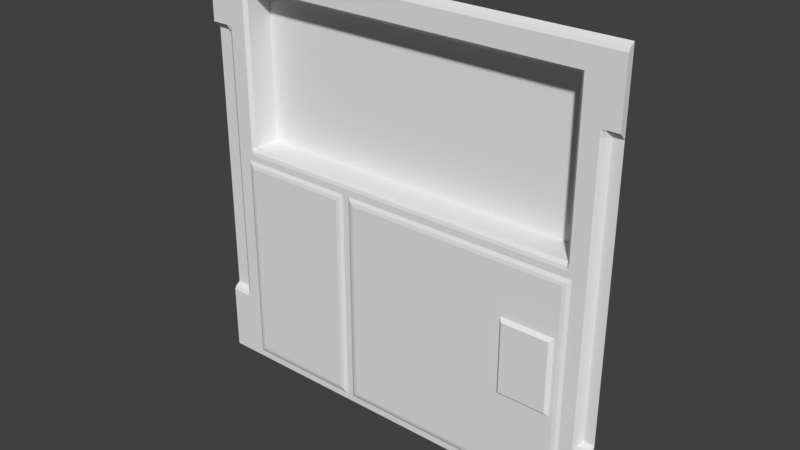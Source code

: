 # Source: sci2_3.blend  (saved by Blender 2.78.0; exported with 4.5.12 LTS)
import bpy
from mathutils import Matrix  # noqa: F401  (used for matrix-valued properties, if any)

bpy.ops.wm.read_factory_settings(use_empty=True)
scene = bpy.context.scene
scene.name = 'Scene'

# ---- collections
col_collection_1 = bpy.data.collections.new('Collection 1'); scene.collection.children.link(col_collection_1)

# ---- materials (node trees are filled in below, after node groups)
mat_sci1_1 = bpy.data.materials.new('sci1_1')
mat_sci1_1.alpha_threshold = 0.0
mat_sci1_1.use_transparent_shadow = False
mat_sci1_1.roughness = 0.5
mat_sci1_1.specular_intensity = 0.0

# ---- material node trees

# ---- world
world_world = bpy.data.worlds.new('World'); scene.world = world_world
world_world.color = (0.05088, 0.05088, 0.05088)
world_world.use_sun_shadow = False
world_world.sun_shadow_jitter_overblur = 0.0
world_world.cycles.sampling_method = 'MANUAL'

# ---- meshes
me_sci1_1_001 = bpy.data.meshes.new('sci1_1.001')
me_sci1_1_001.from_pydata([(-1.28, 1.28, -1.28), (1.28, 1.28, 0.8401), (1.28, 1.24, 0.9599), (-1.28, 1.24, -0.8402), (1.28, 1.24, 0.9198), (1.28, 1.24, 1.2), (-1.28, 1.25, -0.8201), (-1.28, 1.24, -1.24), (1.28, 1.24, 0.8801), (1.28, 1.25, 1.26), (-1.28, 1.24, -0.92), (-1.28, 1.24, -1.2), (1.28, 1.24, 1.24), (1.28, 1.28, 1.28), (-1.28, 1.24, -1.16), (-1.28, 1.28, 0.8401), (-1.28, 1.28, 1.28), (1.28, 1.24, -1.16), (-1.28, 1.24, 1.24), (1.28, 1.24, -1.2), (1.28, 1.24, -0.92), (-1.28, 1.25, 1.26), (-1.28, 1.24, 0.8801), (1.28, 1.24, -1.24), (1.28, 1.25, -0.8201), (-1.28, 1.24, 1.2), (-1.28, 1.24, 0.9198), (1.28, 1.24, -0.8402), (1.28, 1.28, -1.28), (-1.28, 1.24, 0.9599), (-1.28, 1.28, -0.8), (1.28, 1.28, -0.8), (1.22, 1.24, 0.9599), (1.22, 1.24, 0.9198), (1.22, 1.28, -0.8), (1.22, 1.25, -0.8201), (1.22, 1.24, -1.16), (1.22, 1.24, -1.2), (1.22, 1.24, -0.8402), (1.22, 1.28, -1.28), (1.22, 1.28, 1.28), (1.22, 1.25, 1.26), (1.22, 1.24, 1.2), (1.22, 1.24, 0.8801), (1.22, 1.24, -0.92), (1.22, 1.24, -1.24), (1.22, 1.24, 1.24), (1.22, 1.28, 0.8401), (1.18, 1.24, 0.9198), (1.18, 1.24, -0.8201), (1.18, 1.24, -1.2), (1.18, 1.24, -0.8402), (1.18, 1.25, 1.26), (1.18, 1.24, 0.8801), (1.18, 1.24, -1.24), (1.18, 1.24, 0.8401), (1.18, 1.24, 0.9599), (1.18, 1.24, -0.8), (1.18, 1.24, -1.16), (1.18, 1.28, -1.28), (1.18, 1.28, 1.28), (1.18, 1.24, 1.2), (1.18, 1.24, -0.92), (1.18, 1.24, 1.24), (-1.12, 1.24, 0.9198), (-1.12, 1.24, -0.8201), (-1.12, 1.24, -1.2), (-1.12, 1.24, -0.8402), (-1.12, 1.25, 1.26), (-1.12, 1.24, 0.8801), (-1.12, 1.24, -1.24), (-1.12, 1.24, 0.8401), (-1.12, 1.24, 0.9599), (-1.12, 1.24, -0.8), (-1.12, 1.24, -1.16), (-1.12, 1.28, -1.28), (-1.12, 1.28, 1.28), (-1.12, 1.24, 1.2), (-1.12, 1.24, -0.92), (-1.12, 1.24, 1.24), (-1.18, 1.24, 0.9198), (-1.18, 1.25, -0.8201), (-1.18, 1.24, -1.2), (-1.18, 1.24, -0.8402), (-1.18, 1.25, 1.26), (-1.18, 1.24, 0.8801), (-1.18, 1.24, -1.24), (-1.18, 1.28, 0.8401), (-1.18, 1.24, 0.9599), (-1.18, 1.28, -0.8), (-1.18, 1.24, -1.16), (-1.18, 1.28, -1.28), (-1.18, 1.28, 1.28), (-1.18, 1.24, 1.2), (-1.18, 1.24, -0.92), (-1.18, 1.24, 1.24), (1.08, 1.24, 0.9599), (1.08, 1.23, -0.8), (1.08, 1.23, -1.16), (1.08, 1.28, -1.28), (1.08, 1.28, 1.28), (1.08, 1.24, 1.2), (1.08, 1.23, -0.92), (1.08, 1.24, 1.24), (1.08, 1.24, 0.9198), (1.08, 1.23, -0.8201), (1.08, 1.24, -1.2), (1.08, 1.23, -0.8402), (1.08, 1.25, 1.26), (1.08, 1.24, 0.8801), (1.08, 1.24, -1.24), (1.08, 1.24, 0.8401), (1.28, 1.24, 1.12), (-1.28, 1.24, 1.12), (1.22, 1.24, 1.12), (1.18, 1.24, 1.12), (-1.12, 1.24, 1.12), (-1.18, 1.24, 1.12), (1.08, 1.24, 1.12), (1.28, 1.28, 0.18), (-1.28, 1.28, 0.18), (1.22, 1.28, 0.18), (1.18, 1.24, 0.18), (-1.12, 1.24, 0.18), (-1.18, 1.28, 0.18), (1.08, 1.24, 0.18), (1.28, 1.28, 0.14), (-1.28, 1.28, 0.14), (1.22, 1.28, 0.14), (1.18, 1.24, 0.14), (-1.12, 1.24, 0.14), (-1.18, 1.28, 0.14), (1.08, 1.24, 0.14), (1.1, 1.24, 0.9599), (1.1, 1.24, -0.8), (1.1, 1.24, -1.16), (1.1, 1.28, -1.28), (1.1, 1.28, 1.28), (1.1, 1.24, 1.2), (1.1, 1.24, -0.92), (1.1, 1.24, 1.24), (1.1, 1.24, 0.9198), (1.1, 1.24, -0.8201), (1.1, 1.24, -1.2), (1.1, 1.24, -0.8402), (1.1, 1.25, 1.26), (1.1, 1.24, 0.8801), (1.1, 1.24, -1.24), (1.1, 1.24, 0.8401), (1.1, 1.24, 1.12), (1.1, 1.24, 0.18), (1.1, 1.24, 0.14), (1.28, 1.28, 0.1), (-1.28, 1.28, 0.1), (1.22, 1.28, 0.1), (1.18, 1.24, 0.1), (-1.12, 1.24, 0.1), (-1.18, 1.28, 0.1), (1.08, 1.24, 0.1), (1.1, 1.24, 0.1), (1.28, 1.28, 0.06005), (-1.28, 1.28, 0.06005), (1.22, 1.28, 0.06005), (1.18, 1.24, 0.06005), (-1.12, 1.24, 0.06005), (-1.18, 1.28, 0.06005), (1.08, 1.23, 0.06005), (1.1, 1.24, 0.06005), (1.22, 1.28, 0.08006), (1.18, 1.24, 0.08006), (-1.12, 1.24, 0.08006), (-1.18, 1.28, 0.08006), (1.08, 1.23, 0.08006), (1.1, 1.24, 0.08006), (1.28, 1.28, 0.08006), (-1.28, 1.28, 0.08006), (1.22, 1.28, 0.16), (1.18, 1.24, 0.16), (-1.12, 1.24, 0.16), (-1.18, 1.28, 0.16), (1.08, 1.24, 0.16), (1.28, 1.28, 0.16), (-1.28, 1.28, 0.16), (1.1, 1.24, 0.16), (1.2, 1.24, 0.9599), (1.2, 1.25, -0.8), (1.2, 1.24, -1.16), (1.2, 1.28, -1.28), (1.2, 1.28, 1.28), (1.2, 1.24, 1.2), (1.2, 1.24, -0.92), (1.2, 1.24, 1.24), (1.2, 1.24, 0.9198), (1.2, 1.25, -0.8201), (1.2, 1.24, -1.2), (1.2, 1.24, -0.8402), (1.2, 1.25, 1.26), (1.2, 1.24, 0.8801), (1.2, 1.24, -1.24), (1.2, 1.25, 0.8401), (1.2, 1.24, 1.12), (1.2, 1.25, 0.18), (1.2, 1.25, 0.14), (1.2, 1.25, 0.1), (1.2, 1.25, 0.06005), (1.2, 1.25, 0.08006), (1.2, 1.25, 0.16), (-1.16, 1.24, 0.9599), (-1.14, 1.24, 0.9599), (-1.16, 1.25, -0.8), (-1.14, 1.24, -0.8), (-1.16, 1.24, -1.16), (-1.14, 1.24, -1.16), (-1.16, 1.28, -1.28), (-1.14, 1.28, -1.28), (-1.16, 1.28, 1.28), (-1.14, 1.28, 1.28), (-1.16, 1.24, 1.2), (-1.14, 1.24, 1.2), (-1.16, 1.24, -0.92), (-1.14, 1.24, -0.92), (-1.16, 1.24, 1.24), (-1.14, 1.24, 1.24), (-1.14, 1.24, 0.9198), (-1.16, 1.24, 0.9198), (-1.14, 1.24, -0.8201), (-1.16, 1.25, -0.8201), (-1.14, 1.24, -1.2), (-1.16, 1.24, -1.2), (-1.14, 1.24, -0.8402), (-1.16, 1.24, -0.8402), (-1.14, 1.25, 1.26), (-1.16, 1.25, 1.26), (-1.14, 1.24, 0.8801), (-1.16, 1.24, 0.8801), (-1.14, 1.24, -1.24), (-1.16, 1.24, -1.24), (-1.14, 1.24, 0.8401), (-1.16, 1.25, 0.8401), (-1.14, 1.24, 1.12), (-1.16, 1.24, 1.12), (-1.16, 1.25, 0.18), (-1.14, 1.24, 0.18), (-1.16, 1.25, 0.14), (-1.14, 1.24, 0.14), (-1.16, 1.25, 0.1), (-1.14, 1.24, 0.1), (-1.16, 1.25, 0.06005), (-1.14, 1.24, 0.06005), (-1.16, 1.25, 0.08006), (-1.14, 1.24, 0.08006), (-1.16, 1.25, 0.16), (-1.14, 1.24, 0.16), (-1.04, 1.24, 0.9198), (-1.04, 1.23, -0.8201), (-1.04, 1.24, -1.2), (-1.04, 1.23, -0.8402), (-1.04, 1.25, 1.26), (-1.04, 1.24, 0.8801), (-1.04, 1.24, -1.24), (-1.04, 1.24, 0.8401), (-1.04, 1.24, 0.9599), (-1.04, 1.23, -0.8), (-1.04, 1.23, -1.16), (-1.04, 1.28, -1.28), (-1.04, 1.28, 1.28), (-1.04, 1.24, 1.2), (-1.04, 1.23, -0.92), (-1.04, 1.24, 1.24), (-1.04, 1.24, 1.12), (-1.04, 1.24, 0.18), (-1.04, 1.24, 0.14), (-1.04, 1.24, 0.1), (-1.04, 1.23, 0.06005), (-1.04, 1.23, 0.08006), (-1.04, 1.24, 0.16), (1.28, 1.24, 1.1), (-1.28, 1.24, 1.1), (1.22, 1.24, 1.1), (1.18, 1.24, 1.1), (-1.12, 1.24, 1.1), (-1.18, 1.24, 1.1), (1.08, 1.24, 1.1), (1.1, 1.24, 1.1), (1.2, 1.24, 1.1), (-1.16, 1.24, 1.1), (-1.14, 1.24, 1.1), (-1.04, 1.24, 1.1), (-1.02, 1.26, 0.9599), (-1.02, 1.226, -0.8), (-1.02, 1.226, -1.16), (-1.02, 1.28, -1.28), (-1.02, 1.28, 1.28), (-1.02, 1.24, 1.2), (-1.02, 1.226, -0.92), (-1.02, 1.24, 1.24), (-1.02, 1.26, 0.18), (-1.02, 1.24, 0.14), (-1.02, 1.24, 0.1), (-1.02, 1.226, 0.06005), (-1.02, 1.23, 0.08006), (-1.02, 1.245, 0.16), (-1.02, 1.26, 0.9198), (-1.02, 1.226, -0.8201), (-1.02, 1.24, -1.2), (-1.02, 1.226, -0.8402), (-1.02, 1.25, 1.26), (-1.02, 1.26, 0.8801), (-1.02, 1.24, -1.24), (-1.02, 1.26, 0.8401), (-1.02, 1.24, 1.12), (-1.02, 1.26, 1.1), (1.06, 1.26, 0.9599), (1.06, 1.226, -0.8), (1.06, 1.226, -1.16), (1.06, 1.28, -1.28), (1.06, 1.28, 1.28), (1.06, 1.24, 1.2), (1.06, 1.226, -0.92), (1.06, 1.24, 1.24), (1.06, 1.26, 0.18), (1.06, 1.24, 0.14), (1.06, 1.24, 0.1), (1.06, 1.226, 0.06005), (1.06, 1.23, 0.08006), (1.06, 1.245, 0.16), (1.06, 1.26, 0.9198), (1.06, 1.226, -0.8201), (1.06, 1.24, -1.2), (1.06, 1.226, -0.8402), (1.06, 1.25, 1.26), (1.06, 1.26, 0.8801), (1.06, 1.24, -1.24), (1.06, 1.26, 0.8401), (1.06, 1.24, 1.12), (1.06, 1.26, 1.1), (-0.26, 1.226, -0.8201), (-0.26, 1.24, -1.2), (-0.26, 1.226, -0.8402), (-0.26, 1.25, 1.26), (-0.26, 1.24, -1.24), (-0.26, 1.24, 1.12), (-0.26, 1.26, 1.1), (-0.26, 1.226, -0.8), (-0.26, 1.226, -1.16), (-0.26, 1.28, -1.28), (-0.26, 1.28, 1.28), (-0.26, 1.24, 1.2), (-0.26, 1.226, -0.92), (-0.26, 1.24, 1.24), (-0.26, 1.26, 0.18), (-0.26, 1.24, 0.14), (-0.26, 1.24, 0.1), (-0.26, 1.226, 0.06005), (-0.26, 1.23, 0.08006), (-0.26, 1.245, 0.16), (-0.38, 1.226, -0.8201), (-0.38, 1.24, -1.2), (-0.38, 1.226, -0.8402), (-0.38, 1.25, 1.26), (-0.38, 1.24, -1.24), (-0.38, 1.24, 1.12), (-0.38, 1.26, 1.1), (-0.38, 1.226, -0.8), (-0.38, 1.226, -1.16), (-0.38, 1.28, -1.28), (-0.38, 1.28, 1.28), (-0.38, 1.24, 1.2), (-0.38, 1.226, -0.92), (-0.38, 1.24, 1.24), (-0.38, 1.26, 0.18), (-0.38, 1.24, 0.14), (-0.38, 1.24, 0.1), (-0.38, 1.226, 0.06005), (-0.38, 1.23, 0.08006), (-0.38, 1.245, 0.16), (-0.34, 1.24, -0.8), (-0.3, 1.24, -0.8), (-0.34, 1.24, -1.16), (-0.3, 1.24, -1.16), (-0.34, 1.28, -1.28), (-0.3, 1.28, -1.28), (-0.34, 1.28, 1.28), (-0.3, 1.28, 1.28), (-0.34, 1.24, 1.2), (-0.3, 1.24, 1.2), (-0.34, 1.24, -0.92), (-0.3, 1.24, -0.92), (-0.34, 1.24, 1.24), (-0.3, 1.24, 1.24), (-0.34, 1.26, 0.18), (-0.3, 1.26, 0.18), (-0.34, 1.24, 0.14), (-0.3, 1.24, 0.14), (-0.34, 1.24, 0.1), (-0.3, 1.24, 0.1), (-0.34, 1.24, 0.06005), (-0.3, 1.24, 0.06005), (-0.34, 1.24, 0.08006), (-0.3, 1.24, 0.08006), (-0.34, 1.245, 0.16), (-0.3, 1.245, 0.16), (-0.3, 1.24, -0.8201), (-0.34, 1.24, -0.8201), (-0.3, 1.24, -1.2), (-0.34, 1.24, -1.2), (-0.3, 1.24, -0.8402), (-0.34, 1.24, -0.8402), (-0.3, 1.25, 1.26), (-0.34, 1.25, 1.26), (-0.3, 1.24, -1.24), (-0.34, 1.24, -1.24), (-0.3, 1.24, 1.12), (-0.34, 1.24, 1.12), (-0.3, 1.26, 1.1), (-0.34, 1.26, 1.1), (-0.28, 1.23, -0.8), (-0.28, 1.23, -1.16), (-0.28, 1.28, -1.28), (-0.28, 1.28, 1.28), (-0.28, 1.24, 1.2), (-0.28, 1.23, -0.92), (-0.28, 1.24, 1.24), (-0.28, 1.26, 0.18), (-0.28, 1.24, 0.14), (-0.28, 1.24, 0.1), (-0.28, 1.23, 0.06005), (-0.28, 1.23, 0.08006), (-0.28, 1.245, 0.16), (-0.28, 1.23, -0.8201), (-0.28, 1.24, -1.2), (-0.28, 1.23, -0.8402), (-0.28, 1.25, 1.26), (-0.28, 1.24, -1.24), (-0.28, 1.24, 1.12), (-0.28, 1.26, 1.1), (-0.36, 1.23, -0.8201), (-0.36, 1.24, -1.2), (-0.36, 1.23, -0.8402), (-0.36, 1.25, 1.26), (-0.36, 1.24, -1.24), (-0.36, 1.24, 1.12), (-0.36, 1.26, 1.1), (-0.36, 1.23, -0.8), (-0.36, 1.23, -1.16), (-0.36, 1.28, -1.28), (-0.36, 1.28, 1.28), (-0.36, 1.24, 1.2), (-0.36, 1.23, -0.92), (-0.36, 1.24, 1.24), (-0.36, 1.26, 0.18), (-0.36, 1.24, 0.14), (-0.36, 1.24, 0.1), (-0.36, 1.23, 0.06005), (-0.36, 1.23, 0.08006), (-0.36, 1.245, 0.16), (-1.06, 1.24, 0.9198), (-1.28, 1.28, -0.24), (0.72, 1.226, -1.16), (-1.06, 1.24, -0.8201), (1.28, 1.28, -0.24), (0.72, 1.226, -0.8), (-1.06, 1.24, -1.2), (0.72, 1.23, -1.18), (-1.06, 1.24, -0.8402), (0.72, 1.26, 1.1), (-1.06, 1.24, -1.18), (-1.06, 1.25, 1.26), (0.72, 1.24, 1.12), (-0.36, 1.23, -1.18), (-1.06, 1.24, 0.8801), (-0.28, 1.23, -1.18), (-1.06, 1.24, -1.24), (0.72, 1.24, -1.24), (-0.3, 1.24, -1.18), (-1.06, 1.24, 0.8401), (-0.34, 1.24, -1.18), (-1.06, 1.24, 1.12), (0.72, 1.25, 1.26), (-0.38, 1.23, -1.18), (-0.26, 1.23, -1.18), (0.72, 1.226, -0.8402), (-1.06, 1.24, 0.9599), (1.06, 1.23, -1.18), (0.72, 1.24, -1.2), (-1.06, 1.24, -0.8), (-1.02, 1.23, -1.18), (0.72, 1.226, -0.8201), (-1.06, 1.24, -1.16), (-1.04, 1.23, -1.18), (-1.06, 1.28, -1.28), (-1.14, 1.24, -1.18), (0.72, 1.245, 0.16), (-1.06, 1.28, 1.28), (-1.16, 1.24, -1.18), (0.72, 1.23, 0.08006), (-1.06, 1.24, 1.2), (1.2, 1.24, -1.18), (0.72, 1.226, 0.06005), (-1.06, 1.24, -0.92), (1.1, 1.24, -1.18), (0.72, 1.24, 0.1), (-1.06, 1.24, 1.24), (1.08, 1.23, -1.18), (0.72, 1.24, 0.14), (-1.06, 1.24, 0.18), (-1.18, 1.24, -1.18), (0.72, 1.26, 0.18), (-1.06, 1.24, 0.14), (-1.12, 1.24, -1.18), (0.72, 1.24, 1.24), (-1.06, 1.24, 0.1), (1.18, 1.24, -1.18), (0.72, 1.226, -0.92), (-1.06, 1.24, 0.06005), (1.22, 1.24, -1.18), (0.72, 1.24, 1.2), (-1.06, 1.24, 0.08006), (1.28, 1.24, -1.18), (0.72, 1.28, 1.28), (-1.06, 1.24, 0.16), (-1.06, 1.24, 1.1), (0.72, 1.28, -1.28), (-1.28, 1.24, -1.18), (1.22, 1.28, -0.24), (1.18, 1.24, -0.24), (-1.12, 1.24, -0.24), (-1.18, 1.28, -0.24), (1.08, 1.23, -0.24), (1.1, 1.24, -0.24), (1.2, 1.25, -0.24), (-1.16, 1.25, -0.24), (-1.14, 1.24, -0.24), (-1.04, 1.23, -0.24), (-1.02, 1.226, -0.24), (1.06, 1.226, -0.24), (-0.26, 1.226, -0.24), (-0.38, 1.226, -0.24), (-0.34, 1.24, -0.24), (-0.3, 1.24, -0.24), (-0.28, 1.23, -0.24), (-0.36, 1.23, -0.24), (0.74, 1.206, -0.26), (-1.06, 1.24, -0.24), (1.04, 1.226, -0.8), (1.04, 1.226, -1.16), (1.04, 1.28, -1.28), (1.04, 1.28, 1.28), (1.04, 1.24, 1.2), (1.04, 1.226, -0.92), (1.04, 1.24, 1.24), (1.04, 1.26, 0.18), (1.04, 1.24, 0.14), (1.04, 1.24, 0.1), (1.04, 1.226, 0.06005), (1.04, 1.23, 0.08006), (1.04, 1.245, 0.16), (1.04, 1.23, -1.18), (1.04, 1.26, 1.1), (1.04, 1.24, 1.12), (1.04, 1.24, -1.24), (1.04, 1.25, 1.26), (1.04, 1.226, -0.8402), (1.04, 1.24, -1.2), (1.04, 1.226, -0.8201), (1.02, 1.206, -0.26), (1.28, 1.28, -0.7), (-1.28, 1.28, -0.7), (1.18, 1.24, -0.7), (1.22, 1.28, -0.7), (-1.12, 1.24, -0.7), (-1.18, 1.28, -0.7), (1.08, 1.23, -0.7), (1.1, 1.24, -0.7), (1.2, 1.25, -0.7), (-1.16, 1.25, -0.7), (-1.14, 1.24, -0.7), (-1.04, 1.23, -0.7), (-1.02, 1.226, -0.7), (1.06, 1.226, -0.7), (-0.26, 1.226, -0.7), (-0.38, 1.226, -0.7), (-0.34, 1.24, -0.7), (-0.3, 1.24, -0.7), (-0.28, 1.23, -0.7), (-0.36, 1.23, -0.7), (0.74, 1.206, -0.68), (-1.06, 1.24, -0.7), (1.02, 1.206, -0.68), (-1.16, 1.247, 0.8528), (-1.14, 1.24, 0.8663), (-1.16, 1.25, -0.8124), (-1.149, 1.244, -0.8201), (-1.14, 1.24, -0.826), (1.2, 1.245, 0.8607), (1.069, 1.243, 0.16), (-1.029, 1.243, 0.16), (-0.38, 1.42, 0.9198), (-1.02, 1.42, 0.9198), (-0.38, 1.42, 0.8801), (-1.02, 1.42, 0.8801), (-0.38, 1.42, 0.8401), (-1.02, 1.42, 0.8401), (-0.38, 1.42, 1.1), (-1.02, 1.42, 1.1), (-1.02, 1.42, 0.9599), (-1.02, 1.42, 0.18), (1.04, 1.42, 0.9599), (1.06, 1.42, 0.9599), (1.04, 1.42, 0.18), (1.06, 1.42, 0.18), (1.06, 1.42, 1.1), (1.06, 1.42, 0.8401), (1.06, 1.42, 0.9198), (1.06, 1.42, 0.8801), (0.72, 1.42, 0.9198), (-0.26, 1.42, 0.9198), (0.72, 1.42, 0.8801), (-0.26, 1.42, 0.8801), (0.72, 1.42, 0.8401), (-0.26, 1.42, 0.8401), (0.72, 1.42, 1.1), (-0.26, 1.42, 1.1), (-0.28, 1.42, 0.9599), (-0.26, 1.42, 0.9599), (-0.28, 1.42, 0.18), (-0.26, 1.42, 0.18), (-0.36, 1.42, 0.9198), (-0.36, 1.42, 0.8801), (-0.36, 1.42, 0.8401), (-0.36, 1.42, 1.1), (-0.38, 1.42, 0.9599), (-0.38, 1.42, 0.18), (-0.36, 1.42, 0.9599), (-0.34, 1.42, 0.9599), (-0.3, 1.42, 0.9599), (-0.36, 1.42, 0.18), (-0.34, 1.42, 0.18), (-0.3, 1.42, 0.18), (-0.28, 1.42, 0.9198), (-0.3, 1.42, 0.9198), (-0.34, 1.42, 0.9198), (-0.28, 1.42, 0.8801), (-0.3, 1.42, 0.8801), (-0.34, 1.42, 0.8801), (-0.28, 1.42, 0.8401), (-0.3, 1.42, 0.8401), (-0.34, 1.42, 0.8401), (-0.28, 1.42, 1.1), (-0.3, 1.42, 1.1), (-0.34, 1.42, 1.1), (1.04, 1.42, 1.1), (1.04, 1.42, 0.8401), (1.04, 1.42, 0.8801), (1.04, 1.42, 0.9198), (0.72, 1.42, 0.18), (0.72, 1.42, 0.9599), (0.72, 1.226, -0.7), (0.72, 1.226, -0.24), (1.04, 1.226, -0.24), (1.04, 1.226, -0.7)], [], [(8, 1, 13, 9, 12, 5, 112, 276, 2, 4), (7, 11, 523, 14, 10, 3, 6, 30, 0), (23, 28, 31, 24, 27, 20, 17, 518, 19), (22, 26, 29, 277, 113, 25, 18, 21, 16, 15), (33, 4, 2, 32), (35, 24, 31, 34), (515, 518, 17, 36), (38, 27, 24, 35), (41, 9, 13, 40), (114, 112, 5, 42), (43, 8, 4, 33), (36, 17, 20, 44), (45, 23, 19, 37), (47, 1, 8, 43), (42, 5, 12, 46), (39, 28, 23, 45), (46, 12, 9, 41), (569, 34, 31, 566), (44, 20, 27, 38), (190, 44, 38, 195), (574, 185, 34, 569), (191, 46, 41, 196), (187, 39, 45, 198), (189, 42, 46, 191), (47, 43, 197, 594), (198, 45, 37, 194), (186, 36, 44, 190), (197, 43, 33, 192), (200, 114, 42, 189), (196, 41, 40, 188), (195, 38, 35, 193), (497, 515, 36, 186), (193, 35, 34), (192, 33, 32, 184), (141, 48, 56, 133), (142, 49, 57, 134), (500, 512, 58, 135), (144, 51, 49, 142), (145, 52, 60, 137), (149, 115, 61, 138), (146, 53, 48, 141), (135, 58, 62, 139), (147, 54, 50, 143), (148, 55, 53, 146), (138, 61, 63, 140), (136, 59, 54, 147), (140, 63, 52, 145), (573, 134, 57, 568), (139, 62, 51, 144), (220, 78, 67, 229), (576, 210, 73, 570), (222, 79, 68, 231), (214, 75, 70, 235), (218, 77, 79, 222), (590, 69, 233), (235, 70, 66, 227), (212, 74, 78, 220), (233, 69, 64, 223), (239, 116, 77, 218), (231, 68, 76, 216), (67, 65, 225, 593), (491, 509, 74, 212), (225, 65, 73, 210), (223, 64, 72, 208), (26, 80, 88, 29), (6, 81, 89, 30), (523, 506, 90, 14), (3, 83, 81, 6), (21, 84, 92, 16), (113, 117, 93, 25), (22, 85, 80, 26), (14, 90, 94, 10), (7, 86, 82, 11), (15, 87, 85, 22), (25, 93, 95, 18), (0, 91, 86, 7), (18, 95, 84, 21), (567, 30, 89, 571), (10, 94, 83, 3), (318, 102, 107, 329), (579, 313, 97, 572), (319, 103, 108, 330), (315, 99, 110, 332), (317, 101, 103, 319), (333, 111, 109, 331), (332, 110, 106, 328), (314, 98, 102, 318), (331, 109, 104, 326), (334, 118, 101, 317), (330, 108, 100, 316), (329, 107, 105, 327), (503, 98, 314), (327, 105, 97, 313), (326, 104, 96, 312), (335, 282, 118), (277, 281, 117, 113), (286, 280, 116, 239), (283, 279, 115, 149), (284, 278, 114, 200), (278, 276, 112, 114), (333, 320, 125, 111), (15, 120, 124, 87), (237, 242, 123, 71), (148, 150, 122, 55), (199, 201, 121, 47), (47, 121, 119, 1), (595, 132, 180), (182, 127, 131, 179), (252, 244, 130, 178), (183, 151, 129, 177), (206, 202, 128, 176), (176, 128, 126, 181), (180, 132, 151, 183), (111, 125, 150, 148), (282, 283, 149, 118), (102, 139, 144, 107), (572, 97, 134, 573), (103, 140, 145, 108), (99, 136, 147, 110), (101, 138, 140, 103), (111, 148, 146, 109), (110, 147, 143, 106), (98, 135, 139, 102), (109, 146, 141, 104), (118, 149, 138, 101), (108, 145, 137, 100), (107, 144, 142, 105), (503, 500, 135, 98), (105, 142, 134, 97), (104, 141, 133, 96), (132, 158, 159, 151), (321, 322, 158, 132), (127, 153, 157, 131), (244, 246, 156, 130), (151, 159, 155, 129), (202, 203, 154, 128), (128, 154, 152, 126), (172, 166, 167, 173), (323, 166, 172), (175, 161, 165, 171), (250, 248, 164, 170), (173, 167, 163, 169), (205, 204, 162, 168), (168, 162, 160, 174), (154, 168, 174, 152), (203, 205, 168, 154), (159, 173, 169, 155), (246, 250, 170, 156), (153, 175, 171, 157), (322, 324, 172, 158), (172, 173, 159), (125, 180, 183, 150), (121, 176, 181, 119), (201, 206, 176, 121), (150, 183, 177, 122), (242, 252, 178, 123), (120, 182, 179, 124), (320, 325, 595), (122, 177, 206, 201), (155, 169, 205, 203), (169, 163, 204, 205), (129, 155, 203, 202), (177, 129, 202, 206), (55, 122, 201, 199), (279, 284, 200, 115), (48, 192, 184, 56), (49, 193, 185, 57), (512, 497, 186, 58), (51, 195, 193), (52, 196, 188, 60), (115, 200, 189, 61), (53, 197, 192, 48), (58, 186, 190, 62), (54, 198, 194, 50), (53, 594, 197), (61, 189, 191, 63), (59, 187, 198, 54), (63, 191, 196, 52), (568, 57, 185, 574), (62, 190, 195, 51), (124, 179, 251, 241), (241, 251, 252, 242), (157, 171, 249, 245), (245, 249, 250, 246), (171, 165, 247, 249), (249, 247, 248, 250), (131, 157, 245, 243), (243, 245, 246, 244), (179, 131, 243, 251), (251, 243, 244, 252), (87, 124, 241, 238), (238, 241, 242, 237), (281, 285, 240, 117), (285, 286, 239, 240), (80, 224, 207, 88), (224, 223, 208, 207), (229, 593, 592, 226, 230), (592, 225, 210, 209, 591), (506, 494, 211, 90), (494, 491, 212, 211), (83, 230, 226, 81), (591, 209, 89), (84, 232, 215, 92), (232, 231, 216, 215), (117, 240, 217, 93), (240, 239, 218, 217), (85, 234, 224, 80), (234, 233, 223, 224), (90, 211, 219, 94), (211, 212, 220, 219), (86, 236, 228, 82), (236, 235, 227, 228), (87, 238, 589), (589, 590, 233, 234), (93, 217, 221, 95), (217, 218, 222, 221), (91, 213, 236, 86), (213, 214, 235, 236), (95, 221, 232, 84), (221, 222, 231, 232), (571, 89, 209, 575), (575, 209, 210, 576), (94, 219, 230, 83), (219, 220, 229, 230), (505, 520, 275, 270), (511, 517, 274), (517, 514, 273, 274), (508, 511, 272, 271), (520, 508, 271, 275), (475, 505, 270, 260), (521, 287, 269, 477), (456, 253, 261, 482), (459, 254, 262, 485), (466, 489, 263, 488), (464, 256, 254, 459), (467, 257, 265, 493), (477, 269, 266, 496), (470, 258, 253, 456), (488, 263, 267, 499), (472, 259, 255, 462), (475, 260, 258, 470), (496, 266, 268, 502), (490, 264, 259, 472), (502, 268, 257, 467), (587, 485, 262, 577), (499, 267, 256, 464), (482, 261, 287, 521), (207, 208, 286, 285), (88, 207, 285, 281), (56, 184, 284, 279), (96, 133, 283, 282), (32, 2, 276, 278), (184, 32, 278, 284), (133, 56, 279, 283), (208, 72, 280, 286), (29, 88, 281, 277), (312, 96, 282, 335), (261, 288, 311, 287), (296, 596, 301), (272, 274, 300, 298), (274, 273, 299), (271, 272, 298, 297), (271, 297, 301, 596), (260, 270, 296, 309), (311, 310, 269), (253, 302, 288, 261), (254, 303, 289, 262), (489, 486, 290), (256, 305, 303, 254), (257, 306, 292, 265), (269, 310, 293, 266), (258, 307, 302, 253), (263, 290, 294, 267), (259, 308, 304, 255), (260, 309, 307, 258), (266, 293, 295, 268), (264, 291, 308, 259), (268, 295, 306, 257), (577, 262, 289, 578), (267, 294, 305, 256), (551, 556, 325, 320), (553, 555, 324, 322), (555, 554, 323, 324), (552, 553, 322, 321), (556, 552, 321, 325), (558, 335, 334, 559), (564, 327, 313, 544), (557, 483, 314, 545), (562, 329, 327, 564), (561, 330, 316, 547), (559, 334, 317, 548), (545, 314, 318, 549), (560, 332, 328, 563), (548, 317, 319, 550), (546, 315, 332, 560), (550, 319, 330, 561), (660, 544, 313, 579), (549, 318, 329, 562), (421, 348, 338, 431), (584, 416, 343, 580), (422, 349, 339, 432), (418, 345, 340, 433), (420, 347, 349, 422), (433, 340, 337, 430), (417, 344, 348, 421), (434, 341, 347, 420), (432, 339, 346, 419), (431, 338, 336, 429), (471, 480, 344), (429, 336, 343, 416), (435, 342, 341, 434), (428, 424, 351, 355), (424, 425, 352, 351), (427, 426, 353), (425, 427, 354, 352), (423, 428, 355, 350), (296, 301, 375, 370), (298, 300, 374, 372), (300, 299, 373, 374), (297, 298, 372, 371), (301, 297, 371, 375), (311, 362, 361, 310), (303, 356, 363, 289), (486, 479, 364, 290), (305, 358, 356, 303), (306, 359, 366, 292), (310, 361, 367, 293), (290, 364, 368, 294), (308, 360, 357, 304), (293, 367, 369, 295), (291, 365, 360, 308), (295, 369, 359, 306), (578, 289, 363, 581), (294, 368, 358, 305), (450, 455, 400, 390), (390, 400, 401, 391), (454, 398, 394), (394, 398, 399, 395), (454, 453, 396, 398), (398, 396, 397, 399), (451, 452, 394, 392), (392, 394, 395, 393), (455, 451, 392, 400), (400, 392, 393, 401), (435, 414, 649, 648), (288, 302, 598, 605), (442, 415, 413, 441), (415, 414, 412, 413), (423, 350, 626, 625), (331, 326, 613, 614), (436, 403, 376, 443), (403, 402, 377, 376), (469, 476, 378, 444), (476, 474, 379, 378), (438, 407, 403, 436), (407, 406, 402, 403), (439, 409, 382, 446), (409, 408, 383, 382), (441, 413, 384, 447), (413, 412, 385, 384), (312, 335, 611, 608), (390, 391, 638, 637), (444, 378, 386, 448), (378, 379, 387, 386), (440, 411, 405, 437), (411, 410, 404, 405), (309, 296, 606, 602), (415, 442, 630, 650), (447, 384, 388, 449), (384, 385, 389, 388), (445, 380, 411, 440), (380, 381, 410, 411), (449, 388, 409, 439), (388, 389, 408, 409), (585, 443, 376, 582), (582, 376, 377, 583), (448, 386, 407, 438), (386, 387, 406, 407), (450, 390, 637, 636), (391, 401, 428, 423), (395, 399, 427), (399, 397, 426, 427), (393, 395, 425, 424), (401, 393, 424, 428), (442, 362, 603, 630), (414, 435, 434, 412), (551, 320, 610, 609), (402, 429, 416, 377), (474, 471, 417, 379), (406, 431, 429, 402), (408, 432, 419, 383), (412, 434, 420, 385), (507, 551, 609, 655), (379, 417, 421, 387), (410, 433, 430, 404), (307, 309, 602, 600), (385, 420, 422, 389), (381, 418, 433, 410), (389, 422, 432, 408), (583, 377, 416, 584), (387, 421, 431, 406), (368, 448, 438, 358), (581, 363, 443, 585), (369, 449, 439, 359), (365, 445, 440, 360), (367, 447, 449, 369), (326, 312, 608, 613), (360, 440, 437, 357), (364, 444, 448, 368), (370, 450, 636, 632), (361, 441, 447, 367), (359, 439, 446, 366), (358, 438, 436, 356), (469, 444, 364), (356, 436, 443, 363), (296, 370, 632, 606), (362, 442, 441, 361), (302, 307, 600, 598), (375, 371, 451, 455), (371, 372, 452, 451), (373, 453, 454), (372, 374, 454, 452), (370, 375, 455, 450), (350, 507, 655, 626), (78, 499, 464, 67), (373, 537, 541, 453), (580, 343, 461, 657), (526, 543, 514, 164), (353, 536, 658, 498), (348, 513, 481, 338), (79, 502, 467, 68), (570, 587, 543, 526), (337, 484, 463, 480), (75, 490, 472, 70), (311, 288, 605, 604), (37, 19, 518, 515), (77, 496, 502, 79), (350, 355, 492, 507), (194, 37, 515, 497), (71, 475, 470, 69), (352, 354, 495, 501), (143, 50, 512, 500), (70, 472, 462, 66), (354, 353, 498, 495), (227, 66, 509, 491), (74, 488, 499, 78), (351, 352, 501, 504), (11, 82, 506, 523), (69, 470, 456, 64), (355, 351, 504, 492), (328, 106, 503, 483), (116, 477, 496, 77), (342, 435, 648, 622), (143, 500, 503), (68, 467, 493, 76), (342, 465, 468, 341), (50, 194, 497, 512), (67, 464, 459, 65), (320, 333, 612, 610), (82, 228, 494, 506), (509, 466, 488, 74), (336, 487, 461, 343), (228, 227, 491, 494), (65, 459, 485, 73), (480, 463, 458, 344), (462, 255, 489), (64, 456, 482, 72), (338, 481, 487, 336), (255, 304, 486, 489), (280, 521, 477, 116), (339, 478, 519, 346), (563, 328, 483, 557), (123, 505, 475, 71), (341, 468, 516, 347), (430, 337, 480, 471), (130, 508, 520, 178), (362, 311, 604, 603), (304, 357, 479, 486), (156, 511, 508, 130), (344, 458, 513, 348), (405, 476, 469), (164, 514, 517, 170), (340, 473, 484, 337), (405, 404, 474, 476), (170, 517, 511, 156), (465, 342, 622, 621), (404, 430, 471), (178, 520, 505, 123), (347, 516, 510, 349), (357, 437, 469, 479), (66, 462, 466, 509), (345, 522, 473, 340), (72, 482, 521, 280), (349, 510, 478, 339), (397, 539, 540, 426), (396, 538, 539, 397), (453, 541, 538, 396), (299, 534, 537, 373), (426, 540, 536, 353), (554, 659, 535, 323), (273, 533, 534, 299), (514, 543, 533, 273), (247, 531, 532, 248), (165, 527, 531, 247), (163, 525, 530, 204), (166, 528, 529, 167), (323, 535, 528, 166), (161, 457, 527, 165), (248, 532, 526, 164), (167, 529, 525, 163), (204, 530, 524, 162), (162, 524, 460, 160), (498, 658, 659, 554), (484, 563, 557, 463), (513, 549, 562, 481), (657, 461, 544, 660), (510, 550, 561, 478), (522, 546, 560, 473), (516, 548, 550, 510), (391, 423, 625, 638), (473, 560, 563, 484), (458, 545, 549, 513), (335, 558, 651, 611), (468, 559, 548, 516), (478, 561, 547, 519), (481, 562, 564, 487), (463, 557, 545, 458), (487, 564, 544, 461), (333, 331, 614, 612), (465, 558, 559, 468), (414, 415, 650, 649), (492, 504, 552, 556), (504, 501, 553, 552), (495, 498, 554, 555), (501, 495, 555, 553), (507, 492, 556, 551), (558, 465, 621, 651), (542, 586, 588, 565), (73, 485, 587, 570), (536, 580, 657, 658), (537, 581, 585, 541), (539, 583, 584, 540), (538, 582, 583, 539), (541, 585, 582, 538), (534, 578, 581, 537), (540, 584, 580, 536), (659, 660, 579, 535), (533, 577, 578, 534), (543, 587, 577, 533), (531, 575, 576, 532), (527, 571, 575, 531), (525, 568, 574, 530), (528, 572, 573, 529), (535, 579, 572, 528), (457, 567, 571, 527), (532, 576, 570, 526), (529, 573, 568, 525), (530, 574, 569, 524), (524, 569, 566, 460), (226, 591, 89, 81), (226, 592, 591), (238, 237, 590, 589), (85, 87, 589, 234), (237, 71, 69, 590), (593, 225, 592), (229, 67, 593), (49, 51, 193), (185, 193, 34), (55, 199, 594, 53), (199, 47, 594), (334, 335, 118), (287, 311, 269), (125, 320, 595, 180), (325, 321, 132, 595), (270, 275, 596, 296), (275, 271, 596), (607, 608, 611, 651), (652, 609, 610, 612), (654, 613, 608, 607), (653, 614, 613, 654), (652, 612, 614, 653), (645, 620, 618, 642), (642, 618, 616, 639), (639, 616, 624, 623), (645, 625, 626, 620), (623, 624, 622, 648), (605, 631, 603, 604), (602, 606, 632, 601), (598, 597, 631, 605), (600, 599, 597, 598), (602, 601, 599, 600), (633, 634, 650, 630), (634, 635, 649, 650), (629, 636, 637, 647), (647, 637, 638, 646), (627, 641, 634, 633), (641, 640, 635, 634), (628, 644, 641, 627), (644, 643, 640, 641), (629, 647, 644, 628), (647, 646, 643, 644), (635, 623, 648, 649), (646, 638, 625, 645), (640, 639, 623, 635), (643, 642, 639, 640), (646, 645, 642, 643), (601, 629, 628, 599), (599, 628, 627, 597), (597, 627, 633, 631), (601, 632, 636, 629), (631, 633, 630, 603), (624, 656, 621, 622), (620, 626, 655, 619), (616, 615, 656, 624), (618, 617, 615, 616), (620, 619, 617, 618), (619, 652, 653, 617), (617, 653, 654, 615), (615, 654, 607, 656), (619, 655, 609, 652), (656, 607, 651, 621), (586, 542, 658, 657), (542, 565, 659, 658), (565, 588, 660, 659), (588, 586, 657, 660), (324, 323, 172), (158, 172, 159), (425, 395, 427), (354, 427, 353), (452, 454, 394), (374, 373, 454), (300, 274, 299), (272, 511, 274), (466, 462, 489), (263, 489, 290), (437, 405, 469), (479, 469, 364), (474, 404, 471), (417, 471, 344), (483, 503, 314), (106, 143, 503)])
_uv = me_sci1_1_001.uv_layers.new(name='UVMap')
_uv.uv.foreach_set('vector', [1.0, 0.8437, 1.0, 0.8281, 1.0, 1.0, 1.0, 0.9922, 1.0, 0.9843, 1.0, 0.9687, 1.0, 0.9375, 1.0, 0.9297, 1.0, 0.8749, 1.0, 0.8593, 0.0, 0.01559, 0.0, 0.03117, 0.0, 0.039, 0.0, 0.04683, 2.011e-07, 0.1406, 0.0, 0.1718, 0.0, 0.1797, 0.0, 0.1875, 0.0, 3.016e-07, 1.0, 0.01559, 1.0, 0.0, 1.0, 0.1875, 1.0, 0.1797, 1.0, 0.1718, 1.0, 0.1406, 1.0, 0.04683, 1.0, 0.039, 1.0, 0.03117, 3.535e-11, 0.8437, 0.0, 0.8593, 0.0, 0.8749, 1.174e-07, 0.9297, 1.341e-07, 0.9375, 2.011e-07, 0.9687, 0.0, 0.9843, 0.0, 0.9922, 0.0, 1.0, 0.0, 0.8281, 0.9766, 0.8593, 1.0, 0.8593, 1.0, 0.8749, 0.9766, 0.8749, 0.9766, 0.1797, 1.0, 0.1797, 1.0, 0.1875, 0.9766, 0.1875, 0.9766, 0.039, 1.0, 0.039, 1.0, 0.04683, 0.9766, 0.04683, 0.9766, 0.1718, 1.0, 0.1718, 1.0, 0.1797, 0.9766, 0.1797, 0.9766, 0.9922, 1.0, 0.9922, 1.0, 1.0, 0.9766, 1.0, 0.9766, 0.9375, 1.0, 0.9375, 1.0, 0.9687, 0.9766, 0.9687, 0.9766, 0.8437, 1.0, 0.8437, 1.0, 0.8593, 0.9766, 0.8593, 0.9766, 0.04683, 1.0, 0.04683, 1.0, 0.1406, 0.9766, 0.1406, 0.9766, 0.01559, 1.0, 0.01559, 1.0, 0.03117, 0.9766, 0.03117, 0.9766, 0.8281, 1.0, 0.8281, 1.0, 0.8437, 0.9766, 0.8437, 0.9766, 0.9687, 1.0, 0.9687, 1.0, 0.9843, 0.9766, 0.9843, 0.9766, -9.377e-09, 1.0, 0.0, 1.0, 0.01559, 0.9766, 0.01559, 0.9766, 0.9843, 1.0, 0.9843, 1.0, 0.9922, 0.9766, 0.9922, 0.9766, 0.2349, 0.9766, 0.1964, 1.0, 0.1964, 1.0, 0.2349, 0.9766, 0.1406, 1.0, 0.1406, 1.0, 0.1718, 0.9766, 0.1718, 0.9687, 0.1406, 0.9766, 0.1406, 0.9766, 0.1718, 0.9687, 0.1718, 0.9687, 0.2266, 0.9687, 0.1875, 0.9766, 0.1875, 0.9766, 0.2266, 0.9687, 0.9843, 0.9766, 0.9843, 0.9766, 0.9922, 0.9687, 0.9922, 0.9687, -6.889e-09, 0.9766, -9.377e-09, 0.9766, 0.01559, 0.9687, 0.01559, 0.9687, 0.9687, 0.9766, 0.9687, 0.9766, 0.9843, 0.9687, 0.9843, 0.9766, 0.8281, 0.9766, 0.8437, 0.9687, 0.8437, 0.9687, 0.8362, 0.9687, 0.01559, 0.9766, 0.01559, 0.9766, 0.03117, 0.9687, 0.03117, 0.9687, 0.04683, 0.9766, 0.04683, 0.9766, 0.1406, 0.9687, 0.1406, 0.9687, 0.8437, 0.9766, 0.8437, 0.9766, 0.8593, 0.9687, 0.8593, 0.9687, 0.9375, 0.9766, 0.9375, 0.9766, 0.9687, 0.9687, 0.9687, 0.9687, 0.9922, 0.9766, 0.9922, 0.9766, 1.0, 0.9687, 1.0, 0.9687, 0.1718, 0.9766, 0.1718, 0.9766, 0.1797, 0.9687, 0.1797, 0.9687, 0.039, 0.9766, 0.039, 0.9766, 0.04683, 0.9687, 0.04683, 0.9687, 0.1797, 0.9766, 0.1797, 0.9766, 0.1875, 0.9687, 0.8593, 0.9766, 0.8593, 0.9766, 0.8749, 0.9687, 0.8749, 0.9297, 0.8593, 0.9609, 0.8593, 0.9609, 0.8749, 0.9297, 0.8749, 0.9297, 0.1797, 0.9609, 0.1797, 0.9609, 0.1875, 0.9297, 0.1875, 0.9297, 0.039, 0.9609, 0.039, 0.9609, 0.04683, 0.9297, 0.04683, 0.9297, 0.1718, 0.9609, 0.1718, 0.9609, 0.1797, 0.9297, 0.1797, 0.9297, 0.9922, 0.9609, 0.9922, 0.9609, 1.0, 0.9297, 1.0, 0.9297, 0.9375, 0.9609, 0.9375, 0.9609, 0.9687, 0.9297, 0.9687, 0.9297, 0.8437, 0.9609, 0.8437, 0.9609, 0.8593, 0.9297, 0.8593, 0.9297, 0.04683, 0.9609, 0.04683, 0.9609, 0.1406, 0.9297, 0.1406, 0.9297, 0.01559, 0.9609, 0.01559, 0.9609, 0.03117, 0.9297, 0.03117, 0.9297, 0.8281, 0.9609, 0.8281, 0.9609, 0.8437, 0.9297, 0.8437, 0.9297, 0.9687, 0.9609, 0.9687, 0.9609, 0.9843, 0.9297, 0.9843, 0.9297, -2.081e-08, 0.9609, -4.401e-09, 0.9609, 0.01559, 0.9297, 0.01559, 0.9297, 0.9843, 0.9609, 0.9843, 0.9609, 0.9922, 0.9297, 0.9922, 0.9297, 0.2266, 0.9297, 0.1875, 0.9609, 0.1875, 0.9609, 0.2266, 0.9297, 0.1406, 0.9609, 0.1406, 0.9609, 0.1718, 0.9297, 0.1718, 0.05467, 0.1406, 0.06247, 0.1406, 0.06247, 0.1718, 0.05467, 0.1718, 0.05467, 0.2266, 0.05467, 0.1875, 0.06247, 0.1875, 0.06247, 0.2266, 0.05467, 0.9843, 0.06247, 0.9843, 0.06247, 0.9922, 0.05467, 0.9922, 0.05467, 2.842e-07, 0.06247, 2.817e-07, 0.06247, 0.01559, 0.05467, 0.01559, 0.05467, 0.9687, 0.06247, 0.9687, 0.06247, 0.9843, 0.05467, 0.9843, 0.05467, 0.8384, 0.06247, 0.8437, 0.05467, 0.8437, 0.05467, 0.01559, 0.06247, 0.01559, 0.06247, 0.03117, 0.05467, 0.03117, 0.05467, 0.04683, 0.06247, 0.04683, 0.06247, 0.1406, 0.05467, 0.1406, 0.05467, 0.8437, 0.06247, 0.8437, 0.06247, 0.8593, 0.05467, 0.8593, 0.05467, 0.9375, 0.06247, 0.9375, 0.06247, 0.9687, 0.05467, 0.9687, 0.05467, 0.9922, 0.06247, 0.9922, 0.06247, 1.0, 0.05467, 1.0, 0.06247, 0.1718, 0.06247, 0.1797, 0.05467, 0.1797, 0.05467, 0.1773, 0.05467, 0.039, 0.06247, 0.039, 0.06247, 0.04683, 0.05467, 0.04683, 0.05467, 0.1797, 0.06247, 0.1797, 0.06247, 0.1875, 0.05467, 0.1875, 0.05467, 0.8593, 0.06247, 0.8593, 0.06247, 0.8749, 0.05467, 0.8749, 0.0, 0.8593, 0.03906, 0.8593, 0.03906, 0.8749, 0.0, 0.8749, 0.0, 0.1797, 0.03906, 0.1797, 0.03906, 0.1875, 0.0, 0.1875, 0.0, 0.039, 0.03906, 0.039, 0.03906, 0.04683, 0.0, 0.04683, 0.0, 0.1718, 0.03906, 0.1718, 0.03906, 0.1797, 0.0, 0.1797, 0.0, 0.9922, 0.03906, 0.9922, 0.03906, 1.0, 0.0, 1.0, 1.341e-07, 0.9375, 0.03906, 0.9375, 0.03906, 0.9687, 2.011e-07, 0.9687, 3.535e-11, 0.8437, 0.03906, 0.8437, 0.03906, 0.8593, 0.0, 0.8593, 0.0, 0.04683, 0.03906, 0.04683, 0.03906, 0.1406, 2.011e-07, 0.1406, 0.0, 0.01559, 0.03906, 0.01559, 0.03906, 0.03117, 0.0, 0.03117, 0.0, 0.8281, 0.03906, 0.8281, 0.03906, 0.8437, 3.535e-11, 0.8437, 2.011e-07, 0.9687, 0.03906, 0.9687, 0.03906, 0.9843, 0.0, 0.9843, 0.0, 3.016e-07, 0.03906, 2.891e-07, 0.03906, 0.01559, 0.0, 0.01559, 0.0, 0.9843, 0.03906, 0.9843, 0.03906, 0.9922, 0.0, 0.9922, 2.709e-09, 0.2349, 0.0, 0.1964, 0.03906, 0.1964, 0.03906, 0.2349, 2.011e-07, 0.1406, 0.03906, 0.1406, 0.03906, 0.1718, 0.0, 0.1718, 0.9141, 0.1406, 0.9219, 0.1406, 0.9219, 0.1718, 0.9141, 0.1718, 0.9141, 0.2266, 0.9141, 0.1875, 0.9219, 0.1875, 0.9219, 0.2266, 0.9141, 0.9843, 0.9219, 0.9843, 0.9219, 0.9922, 0.9141, 0.9922, 0.9141, -2.211e-08, 0.9219, -2.489e-08, 0.9219, 0.01559, 0.9141, 0.01559, 0.9141, 0.9687, 0.9219, 0.9687, 0.9219, 0.9843, 0.9141, 0.9843, 0.9141, 0.8281, 0.9219, 0.8281, 0.9219, 0.8437, 0.9141, 0.8437, 0.9141, 0.01559, 0.9219, 0.01559, 0.9219, 0.03117, 0.9141, 0.03117, 0.9141, 0.04683, 0.9219, 0.04683, 0.9219, 0.1406, 0.9141, 0.1406, 0.9141, 0.8437, 0.9219, 0.8437, 0.9219, 0.8593, 0.9141, 0.8593, 0.9141, 0.9375, 0.9219, 0.9375, 0.9219, 0.9687, 0.9141, 0.9687, 0.9141, 0.9922, 0.9219, 0.9922, 0.9219, 1.0, 0.9141, 1.0, 0.9141, 0.1718, 0.9219, 0.1718, 0.9219, 0.1797, 0.9141, 0.1797, 0.9219, 0.039, 0.9219, 0.04683, 0.9141, 0.04683, 0.9141, 0.1797, 0.9219, 0.1797, 0.9219, 0.1875, 0.9141, 0.1875, 0.9141, 0.8593, 0.9219, 0.8593, 0.9219, 0.8749, 0.9141, 0.8749, 0.9141, 0.9297, 0.9219, 0.9297, 0.9219, 0.9375, 1.174e-07, 0.9297, 0.03906, 0.9297, 0.03906, 0.9375, 1.341e-07, 0.9375, 0.05467, 0.9297, 0.06247, 0.9297, 0.06247, 0.9375, 0.05467, 0.9375, 0.9297, 0.9297, 0.9609, 0.9297, 0.9609, 0.9375, 0.9297, 0.9375, 0.9687, 0.9297, 0.9766, 0.9297, 0.9766, 0.9375, 0.9687, 0.9375, 0.9766, 0.9297, 1.0, 0.9297, 1.0, 0.9375, 0.9766, 0.9375, 0.9141, 0.8281, 0.9141, 0.5703, 0.9219, 0.5703, 0.9219, 0.8281, 0.0, 0.8281, 0.0, 0.5739, 0.03906, 0.5739, 0.03906, 0.8281, 0.05467, 0.8281, 0.05467, 0.5703, 0.06247, 0.5703, 0.06247, 0.8281, 0.9297, 0.8281, 0.9297, 0.5703, 0.9609, 0.5703, 0.9609, 0.8281, 0.9687, 0.8281, 0.9687, 0.5703, 0.9766, 0.5703, 0.9766, 0.8281, 0.9766, 0.8281, 0.9766, 0.5739, 1.0, 0.5739, 1.0, 0.8281, 0.9177, 0.5625, 0.9219, 0.5547, 0.9219, 0.5625, 5.116e-13, 0.5662, 1.023e-12, 0.5585, 0.03906, 0.5585, 0.03906, 0.5662, 0.05467, 0.5625, 0.05467, 0.5547, 0.06247, 0.5547, 0.06247, 0.5625, 0.9297, 0.5625, 0.9297, 0.5547, 0.9609, 0.5547, 0.9609, 0.5625, 0.9687, 0.5625, 0.9687, 0.5547, 0.9766, 0.5547, 0.9766, 0.5625, 0.9766, 0.5662, 0.9766, 0.5585, 1.0, 0.5585, 1.0, 0.5662, 0.9219, 0.5625, 0.9219, 0.5547, 0.9297, 0.5547, 0.9297, 0.5625, 0.9219, 0.8281, 0.9219, 0.5703, 0.9297, 0.5703, 0.9297, 0.8281, 0.9219, 0.9297, 0.9297, 0.9297, 0.9297, 0.9375, 0.9219, 0.9375, 0.9219, 0.1406, 0.9297, 0.1406, 0.9297, 0.1718, 0.9219, 0.1718, 0.9219, 0.2266, 0.9219, 0.1875, 0.9297, 0.1875, 0.9297, 0.2266, 0.9219, 0.9843, 0.9297, 0.9843, 0.9297, 0.9922, 0.9219, 0.9922, 0.9219, -2.489e-08, 0.9297, -2.081e-08, 0.9297, 0.01559, 0.9219, 0.01559, 0.9219, 0.9687, 0.9297, 0.9687, 0.9297, 0.9843, 0.9219, 0.9843, 0.9219, 0.8281, 0.9297, 0.8281, 0.9297, 0.8437, 0.9219, 0.8437, 0.9219, 0.01559, 0.9297, 0.01559, 0.9297, 0.03117, 0.9219, 0.03117, 0.9219, 0.04683, 0.9297, 0.04683, 0.9297, 0.1406, 0.9219, 0.1406, 0.9219, 0.8437, 0.9297, 0.8437, 0.9297, 0.8593, 0.9219, 0.8593, 0.9219, 0.9375, 0.9297, 0.9375, 0.9297, 0.9687, 0.9219, 0.9687, 0.9219, 0.9922, 0.9297, 0.9922, 0.9297, 1.0, 0.9219, 1.0, 0.9219, 0.1718, 0.9297, 0.1718, 0.9297, 0.1797, 0.9219, 0.1797, 0.9219, 0.039, 0.9297, 0.039, 0.9297, 0.04683, 0.9219, 0.04683, 0.9219, 0.1797, 0.9297, 0.1797, 0.9297, 0.1875, 0.9219, 0.1875, 0.9219, 0.8593, 0.9297, 0.8593, 0.9297, 0.8749, 0.9219, 0.8749, 0.9219, 0.5547, 0.9219, 0.5391, 0.9297, 0.5391, 0.9297, 0.5547, 0.9141, 0.5547, 0.9141, 0.5391, 0.9219, 0.5391, 0.9219, 0.5547, 1.023e-12, 0.5585, 4.107e-12, 0.5431, 0.03906, 0.5431, 0.03906, 0.5585, 0.05467, 0.5547, 0.05467, 0.5391, 0.06247, 0.5391, 0.06247, 0.5547, 0.9297, 0.5547, 0.9297, 0.5391, 0.9609, 0.5391, 0.9609, 0.5547, 0.9687, 0.5547, 0.9687, 0.5391, 0.9766, 0.5391, 0.9766, 0.5547, 0.9766, 0.5585, 0.9766, 0.5431, 1.0, 0.5431, 1.0, 0.5585, 0.9219, 0.5313, 0.9219, 0.5234, 0.9297, 0.5234, 0.9297, 0.5313, 0.9141, 0.5234, 0.9219, 0.5234, 0.9219, 0.5313, 1.165e-08, 0.5354, 2.329e-08, 0.5277, 0.03906, 0.5277, 0.03906, 0.5354, 0.05467, 0.5313, 0.05467, 0.5234, 0.06247, 0.5234, 0.06247, 0.5313, 0.9297, 0.5313, 0.9297, 0.5234, 0.9609, 0.5234, 0.9609, 0.5313, 0.9687, 0.5313, 0.9687, 0.5234, 0.9766, 0.5234, 0.9766, 0.5313, 0.9766, 0.5354, 0.9766, 0.5277, 1.0, 0.5277, 1.0, 0.5354, 0.9766, 0.5431, 0.9766, 0.5354, 1.0, 0.5354, 1.0, 0.5431, 0.9687, 0.5391, 0.9687, 0.5313, 0.9766, 0.5313, 0.9766, 0.5391, 0.9297, 0.5391, 0.9297, 0.5313, 0.9609, 0.5313, 0.9609, 0.5391, 0.05467, 0.5391, 0.05467, 0.5313, 0.06247, 0.5313, 0.06247, 0.5391, 4.107e-12, 0.5431, 1.165e-08, 0.5354, 0.03906, 0.5354, 0.03906, 0.5431, 0.9141, 0.5391, 0.9141, 0.5313, 0.9219, 0.5313, 0.9219, 0.5391, 0.9219, 0.5313, 0.9297, 0.5313, 0.9297, 0.5391, 0.9219, 0.5703, 0.9219, 0.5625, 0.9297, 0.5625, 0.9297, 0.5703, 0.9766, 0.5739, 0.9766, 0.5662, 1.0, 0.5662, 1.0, 0.5739, 0.9687, 0.5703, 0.9687, 0.5625, 0.9766, 0.5625, 0.9766, 0.5703, 0.9297, 0.5703, 0.9297, 0.5625, 0.9609, 0.5625, 0.9609, 0.5703, 0.05467, 0.5703, 0.05467, 0.5625, 0.06247, 0.5625, 0.06247, 0.5703, 0.0, 0.5739, 5.116e-13, 0.5662, 0.03906, 0.5662, 0.03906, 0.5739, 0.9141, 0.5703, 0.9141, 0.5625, 0.9177, 0.5625, 0.9609, 0.5703, 0.9609, 0.5625, 0.9687, 0.5625, 0.9687, 0.5703, 0.9609, 0.5391, 0.9609, 0.5313, 0.9687, 0.5313, 0.9687, 0.5391, 0.9609, 0.5313, 0.9609, 0.5234, 0.9687, 0.5234, 0.9687, 0.5313, 0.9609, 0.5547, 0.9609, 0.5391, 0.9687, 0.5391, 0.9687, 0.5547, 0.9609, 0.5625, 0.9609, 0.5547, 0.9687, 0.5547, 0.9687, 0.5625, 0.9609, 0.8281, 0.9609, 0.5703, 0.9687, 0.5703, 0.9687, 0.8281, 0.9609, 0.9297, 0.9687, 0.9297, 0.9687, 0.9375, 0.9609, 0.9375, 0.9609, 0.8593, 0.9687, 0.8593, 0.9687, 0.8749, 0.9609, 0.8749, 0.9609, 0.1797, 0.9687, 0.1797, 0.9687, 0.1875, 0.9609, 0.1875, 0.9609, 0.039, 0.9687, 0.039, 0.9687, 0.04683, 0.9609, 0.04683, 0.9609, 0.1718, 0.9687, 0.1718, 0.9687, 0.1797, 0.9609, 0.9922, 0.9687, 0.9922, 0.9687, 1.0, 0.9609, 1.0, 0.9609, 0.9375, 0.9687, 0.9375, 0.9687, 0.9687, 0.9609, 0.9687, 0.9609, 0.8437, 0.9687, 0.8437, 0.9687, 0.8593, 0.9609, 0.8593, 0.9609, 0.04683, 0.9687, 0.04683, 0.9687, 0.1406, 0.9609, 0.1406, 0.9609, 0.01559, 0.9687, 0.01559, 0.9687, 0.03117, 0.9609, 0.03117, 0.9609, 0.8437, 0.9687, 0.8362, 0.9687, 0.8437, 0.9609, 0.9687, 0.9687, 0.9687, 0.9687, 0.9843, 0.9609, 0.9843, 0.9609, -4.401e-09, 0.9687, -6.889e-09, 0.9687, 0.01559, 0.9609, 0.01559, 0.9609, 0.9843, 0.9687, 0.9843, 0.9687, 0.9922, 0.9609, 0.9922, 0.9609, 0.2266, 0.9609, 0.1875, 0.9687, 0.1875, 0.9687, 0.2266, 0.9609, 0.1406, 0.9687, 0.1406, 0.9687, 0.1718, 0.9609, 0.1718, 0.03906, 0.5703, 0.03906, 0.5625, 0.04686, 0.5625, 0.04686, 0.5703, 0.04686, 0.5703, 0.04686, 0.5625, 0.05467, 0.5625, 0.05467, 0.5703, 0.03906, 0.5391, 0.03906, 0.5313, 0.04686, 0.5313, 0.04686, 0.5391, 0.04686, 0.5391, 0.04686, 0.5313, 0.05467, 0.5313, 0.05467, 0.5391, 0.03906, 0.5313, 0.03906, 0.5234, 0.04686, 0.5234, 0.04686, 0.5313, 0.04686, 0.5313, 0.04686, 0.5234, 0.05467, 0.5234, 0.05467, 0.5313, 0.03906, 0.5547, 0.03906, 0.5391, 0.04686, 0.5391, 0.04686, 0.5547, 0.04686, 0.5547, 0.04686, 0.5391, 0.05467, 0.5391, 0.05467, 0.5547, 0.03906, 0.5625, 0.03906, 0.5547, 0.04686, 0.5547, 0.04686, 0.5625, 0.04686, 0.5625, 0.04686, 0.5547, 0.05467, 0.5547, 0.05467, 0.5625, 0.03906, 0.8281, 0.03906, 0.5703, 0.04686, 0.5703, 0.04686, 0.8281, 0.04686, 0.8281, 0.04686, 0.5703, 0.05467, 0.5703, 0.05467, 0.8281, 0.03906, 0.9297, 0.04687, 0.9297, 0.04687, 0.9375, 0.03906, 0.9375, 0.04687, 0.9297, 0.05467, 0.9297, 0.05467, 0.9375, 0.04687, 0.9375, 0.03906, 0.8593, 0.04686, 0.8593, 0.04686, 0.8749, 0.03906, 0.8749, 0.04686, 0.8593, 0.05467, 0.8593, 0.05467, 0.8749, 0.04686, 0.8749, 0.05467, 0.1718, 0.05467, 0.1773, 0.05128, 0.1797, 0.04686, 0.1797, 0.04686, 0.1718, 0.05128, 0.1797, 0.05467, 0.1797, 0.05467, 0.1875, 0.04686, 0.1875, 0.04686, 0.1827, 0.03906, 0.039, 0.04686, 0.039, 0.04686, 0.04683, 0.03906, 0.04683, 0.04686, 0.039, 0.05467, 0.039, 0.05467, 0.04683, 0.04686, 0.04683, 0.03906, 0.1718, 0.04686, 0.1718, 0.04686, 0.1797, 0.03906, 0.1797, 0.04686, 0.1827, 0.04686, 0.1875, 0.03906, 0.1875, 0.03906, 0.9922, 0.04686, 0.9922, 0.04686, 1.0, 0.03906, 1.0, 0.04686, 0.9922, 0.05467, 0.9922, 0.05467, 1.0, 0.04686, 1.0, 0.03906, 0.9375, 0.04687, 0.9375, 0.04687, 0.9687, 0.03906, 0.9687, 0.04687, 0.9375, 0.05467, 0.9375, 0.05467, 0.9687, 0.04687, 0.9687, 0.03906, 0.8437, 0.04686, 0.8437, 0.04686, 0.8593, 0.03906, 0.8593, 0.04686, 0.8437, 0.05467, 0.8437, 0.05467, 0.8593, 0.04686, 0.8593, 0.03906, 0.04683, 0.04686, 0.04683, 0.04687, 0.1406, 0.03906, 0.1406, 0.04686, 0.04683, 0.05467, 0.04683, 0.05467, 0.1406, 0.04687, 0.1406, 0.03906, 0.01559, 0.04686, 0.01559, 0.04686, 0.03117, 0.03906, 0.03117, 0.04686, 0.01559, 0.05467, 0.01559, 0.05467, 0.03117, 0.04686, 0.03117, 0.03906, 0.8281, 0.04686, 0.8281, 0.04686, 0.8331, 0.04686, 0.8331, 0.05467, 0.8384, 0.05467, 0.8437, 0.04686, 0.8437, 0.03906, 0.9687, 0.04687, 0.9687, 0.04686, 0.9843, 0.03906, 0.9843, 0.04687, 0.9687, 0.05467, 0.9687, 0.05467, 0.9843, 0.04686, 0.9843, 0.03906, 2.891e-07, 0.04686, 2.867e-07, 0.04686, 0.01559, 0.03906, 0.01559, 0.04686, 2.867e-07, 0.05467, 2.842e-07, 0.05467, 0.01559, 0.04686, 0.01559, 0.03906, 0.9843, 0.04686, 0.9843, 0.04686, 0.9922, 0.03906, 0.9922, 0.04686, 0.9843, 0.05467, 0.9843, 0.05467, 0.9922, 0.04686, 0.9922, 0.03906, 0.2266, 0.03906, 0.1875, 0.04686, 0.1875, 0.04686, 0.2266, 0.04686, 0.2266, 0.04686, 0.1875, 0.05467, 0.1875, 0.05467, 0.2266, 0.03906, 0.1406, 0.04687, 0.1406, 0.04686, 0.1718, 0.03906, 0.1718, 0.04687, 0.1406, 0.05467, 0.1406, 0.05467, 0.1718, 0.04686, 0.1718, 0.08593, 0.5703, 0.08593, 0.5625, 0.09374, 0.5625, 0.09374, 0.5703, 0.08593, 0.5391, 0.08593, 0.5313, 0.09374, 0.5313, 0.08593, 0.5313, 0.08593, 0.5234, 0.09374, 0.5234, 0.09374, 0.5313, 0.08593, 0.5547, 0.08593, 0.5391, 0.09374, 0.5391, 0.09374, 0.5547, 0.08593, 0.5625, 0.08593, 0.5547, 0.09374, 0.5547, 0.09374, 0.5625, 0.08593, 0.8281, 0.08593, 0.5703, 0.09374, 0.5703, 0.09374, 0.8281, 0.08593, 0.9297, 0.09374, 0.9297, 0.09374, 0.9375, 0.08593, 0.9375, 0.08593, 0.8593, 0.09374, 0.8593, 0.09374, 0.8749, 0.08593, 0.8749, 0.08593, 0.1797, 0.09374, 0.1797, 0.09374, 0.1875, 0.08593, 0.1875, 0.08593, 0.039, 0.09374, 0.039, 0.09374, 0.04683, 0.08593, 0.04683, 0.08593, 0.1718, 0.09374, 0.1718, 0.09374, 0.1797, 0.08593, 0.1797, 0.08593, 0.9922, 0.09374, 0.9922, 0.09374, 1.0, 0.08593, 1.0, 0.08593, 0.9375, 0.09374, 0.9375, 0.09374, 0.9687, 0.08593, 0.9687, 0.08593, 0.8437, 0.09374, 0.8437, 0.09374, 0.8593, 0.08593, 0.8593, 0.08593, 0.04683, 0.09374, 0.04683, 0.09374, 0.1406, 0.08593, 0.1406, 0.08593, 0.01559, 0.09374, 0.01559, 0.09374, 0.03117, 0.08593, 0.03117, 0.08593, 0.8281, 0.09374, 0.8281, 0.09374, 0.8437, 0.08593, 0.8437, 0.08593, 0.9687, 0.09374, 0.9687, 0.09374, 0.9843, 0.08593, 0.9843, 0.08593, 2.733e-07, 0.09374, 2.705e-07, 0.09374, 0.01559, 0.08593, 0.01559, 0.08593, 0.9843, 0.09374, 0.9843, 0.09374, 0.9922, 0.08593, 0.9922, 0.08593, 0.2266, 0.08593, 0.1875, 0.09374, 0.1875, 0.09374, 0.2266, 0.08593, 0.1406, 0.09374, 0.1406, 0.09374, 0.1718, 0.08593, 0.1718, 0.08593, 0.8749, 0.09374, 0.8749, 0.09374, 0.9297, 0.08593, 0.9297, 0.04686, 0.8749, 0.05467, 0.8749, 0.05467, 0.9297, 0.04687, 0.9297, 0.03906, 0.8749, 0.04686, 0.8749, 0.04687, 0.9297, 0.03906, 0.9297, 0.9609, 0.8749, 0.9687, 0.8749, 0.9687, 0.9297, 0.9609, 0.9297, 0.9219, 0.8749, 0.9297, 0.8749, 0.9297, 0.9297, 0.9219, 0.9297, 0.9766, 0.8749, 1.0, 0.8749, 1.0, 0.9297, 0.9766, 0.9297, 0.9687, 0.8749, 0.9766, 0.8749, 0.9766, 0.9297, 0.9687, 0.9297, 0.9297, 0.8749, 0.9609, 0.8749, 0.9609, 0.9297, 0.9297, 0.9297, 0.05467, 0.8749, 0.06247, 0.8749, 0.06247, 0.9297, 0.05467, 0.9297, 0.0, 0.8749, 0.03906, 0.8749, 0.03906, 0.9297, 1.174e-07, 0.9297, 0.9141, 0.8749, 0.9219, 0.8749, 0.9219, 0.9297, 0.9141, 0.9297, 0.09374, 0.8749, 0.1016, 0.8749, 0.1016, 0.9297, 0.09374, 0.9297, 0.1016, 0.5703, 0.09795, 0.5625, 0.1016, 0.5625, 0.09374, 0.5391, 0.09374, 0.5313, 0.1016, 0.5313, 0.1016, 0.5391, 0.09374, 0.5313, 0.09374, 0.5234, 0.1016, 0.5234, 0.09374, 0.5547, 0.09374, 0.5391, 0.1016, 0.5391, 0.1016, 0.5547, 0.09374, 0.5547, 0.1016, 0.5547, 0.1016, 0.5625, 0.09795, 0.5625, 0.09374, 0.8281, 0.09374, 0.5703, 0.1016, 0.5703, 0.1016, 0.8281, 0.1016, 0.9297, 0.1016, 0.9375, 0.09374, 0.9375, 0.09374, 0.8593, 0.1016, 0.8593, 0.1016, 0.8749, 0.09374, 0.8749, 0.09374, 0.1797, 0.1016, 0.1797, 0.1016, 0.1875, 0.09374, 0.1875, 0.09374, 0.039, 0.1016, 0.039, 0.1016, 0.04683, 0.09374, 0.1718, 0.1016, 0.1718, 0.1016, 0.1797, 0.09374, 0.1797, 0.09374, 0.9922, 0.1016, 0.9922, 0.1016, 1.0, 0.09374, 1.0, 0.09374, 0.9375, 0.1016, 0.9375, 0.1016, 0.9687, 0.09374, 0.9687, 0.09374, 0.8437, 0.1016, 0.8437, 0.1016, 0.8593, 0.09374, 0.8593, 0.09374, 0.04683, 0.1016, 0.04683, 0.1016, 0.1406, 0.09374, 0.1406, 0.09374, 0.01559, 0.1016, 0.01559, 0.1016, 0.03117, 0.09374, 0.03117, 0.09374, 0.8281, 0.1016, 0.8281, 0.1016, 0.8437, 0.09374, 0.8437, 0.09374, 0.9687, 0.1016, 0.9687, 0.1016, 0.9843, 0.09374, 0.9843, 0.09374, 2.705e-07, 0.1016, 2.677e-07, 0.1016, 0.01559, 0.09374, 0.01559, 0.09374, 0.9843, 0.1016, 0.9843, 0.1016, 0.9922, 0.09374, 0.9922, 0.09374, 0.2266, 0.09374, 0.1875, 0.1016, 0.1875, 0.1016, 0.2266, 0.09374, 0.1406, 0.1016, 0.1406, 0.1016, 0.1718, 0.09374, 0.1718, 0.9062, 0.5703, 0.9062, 0.5625, 0.9141, 0.5625, 0.9141, 0.5703, 0.9062, 0.5391, 0.9062, 0.5313, 0.9141, 0.5313, 0.9141, 0.5391, 0.9062, 0.5313, 0.9062, 0.5234, 0.9141, 0.5234, 0.9141, 0.5313, 0.9062, 0.5547, 0.9062, 0.5391, 0.9141, 0.5391, 0.9141, 0.5547, 0.9062, 0.5625, 0.9062, 0.5547, 0.9141, 0.5547, 0.9141, 0.5625, 0.9062, 0.9297, 0.9141, 0.9297, 0.9141, 0.9375, 0.9062, 0.9375, 0.9062, 0.1797, 0.9141, 0.1797, 0.9141, 0.1875, 0.9062, 0.1875, 0.9062, 0.039, 0.9141, 0.039, 0.9141, 0.04683, 0.9062, 0.04683, 0.9062, 0.1718, 0.9141, 0.1718, 0.9141, 0.1797, 0.9062, 0.1797, 0.9062, 0.9922, 0.9141, 0.9922, 0.9141, 1.0, 0.9062, 1.0, 0.9062, 0.9375, 0.9141, 0.9375, 0.9141, 0.9687, 0.9062, 0.9687, 0.9062, 0.04683, 0.9141, 0.04683, 0.9141, 0.1406, 0.9062, 0.1406, 0.9062, 0.01559, 0.9141, 0.01559, 0.9141, 0.03117, 0.9062, 0.03117, 0.9062, 0.9687, 0.9141, 0.9687, 0.9141, 0.9843, 0.9062, 0.9843, 0.9062, -1.931e-08, 0.9141, -2.211e-08, 0.9141, 0.01559, 0.9062, 0.01559, 0.9062, 0.9843, 0.9141, 0.9843, 0.9141, 0.9922, 0.9062, 0.9922, 0.9062, 0.2266, 0.9062, 0.1875, 0.9141, 0.1875, 0.9141, 0.2266, 0.9062, 0.1406, 0.9141, 0.1406, 0.9141, 0.1718, 0.9062, 0.1718, 0.3906, 0.1406, 0.3984, 0.1406, 0.3984, 0.1718, 0.3906, 0.1718, 0.3906, 0.2266, 0.3906, 0.1875, 0.3984, 0.1875, 0.3984, 0.2266, 0.3906, 0.9843, 0.3984, 0.9843, 0.3984, 0.9922, 0.3906, 0.9922, 0.3906, 1.646e-07, 0.3984, 1.618e-07, 0.3984, 0.01559, 0.3906, 0.01559, 0.3906, 0.9687, 0.3984, 0.9687, 0.3984, 0.9843, 0.3906, 0.9843, 0.3906, 0.01559, 0.3984, 0.01559, 0.3984, 0.03117, 0.3906, 0.03117, 0.3906, 0.04683, 0.3984, 0.04683, 0.3984, 0.1406, 0.3906, 0.1406, 0.3906, 0.9375, 0.3984, 0.9375, 0.3984, 0.9687, 0.3906, 0.9687, 0.3906, 0.9922, 0.3984, 0.9922, 0.3984, 1.0, 0.3906, 1.0, 0.3906, 0.1718, 0.3984, 0.1718, 0.3984, 0.1797, 0.3906, 0.1797, 0.3906, 0.039, 0.3984, 0.039, 0.3984, 0.04683, 0.3906, 0.1797, 0.3984, 0.1797, 0.3984, 0.1875, 0.3906, 0.1875, 0.3906, 0.9297, 0.3984, 0.9297, 0.3984, 0.9375, 0.3906, 0.9375, 0.3906, 0.5625, 0.3906, 0.5547, 0.3984, 0.5547, 0.3984, 0.5625, 0.3906, 0.5547, 0.3906, 0.5391, 0.3984, 0.5391, 0.3984, 0.5547, 0.3906, 0.5313, 0.3906, 0.5234, 0.3984, 0.5234, 0.3906, 0.5391, 0.3906, 0.5313, 0.3984, 0.5313, 0.3984, 0.5391, 0.3906, 0.5703, 0.3906, 0.5625, 0.3984, 0.5625, 0.3984, 0.5703, 0.1016, 0.5703, 0.1016, 0.5625, 0.3516, 0.5625, 0.3516, 0.5703, 0.1016, 0.5391, 0.1016, 0.5313, 0.3516, 0.5313, 0.3516, 0.5391, 0.1016, 0.5313, 0.1016, 0.5234, 0.3516, 0.5234, 0.3516, 0.5313, 0.1016, 0.5547, 0.1016, 0.5391, 0.3516, 0.5391, 0.3516, 0.5547, 0.1016, 0.5625, 0.1016, 0.5547, 0.3516, 0.5547, 0.3516, 0.5625, 0.1016, 0.9297, 0.3516, 0.9297, 0.3516, 0.9375, 0.1016, 0.9375, 0.1016, 0.1797, 0.3516, 0.1797, 0.3516, 0.1875, 0.1016, 0.1875, 0.1016, 0.039, 0.3516, 0.039, 0.3516, 0.04683, 0.1016, 0.04683, 0.1016, 0.1718, 0.3516, 0.1718, 0.3516, 0.1797, 0.1016, 0.1797, 0.1016, 0.9922, 0.3516, 0.9922, 0.3516, 1.0, 0.1016, 1.0, 0.1016, 0.9375, 0.3516, 0.9375, 0.3516, 0.9687, 0.1016, 0.9687, 0.1016, 0.04683, 0.3516, 0.04683, 0.3516, 0.1406, 0.1016, 0.1406, 0.1016, 0.01559, 0.3516, 0.01559, 0.3516, 0.03117, 0.1016, 0.03117, 0.1016, 0.9687, 0.3516, 0.9687, 0.3516, 0.9843, 0.1016, 0.9843, 0.1016, 2.677e-07, 0.3516, 1.786e-07, 0.3516, 0.01559, 0.1016, 0.01559, 0.1016, 0.9843, 0.3516, 0.9843, 0.3516, 0.9922, 0.1016, 0.9922, 0.1016, 0.2266, 0.1016, 0.1875, 0.3516, 0.1875, 0.3516, 0.2266, 0.1016, 0.1406, 0.3516, 0.1406, 0.3516, 0.1718, 0.1016, 0.1718, 0.3594, 0.5703, 0.3594, 0.5625, 0.3672, 0.5625, 0.3672, 0.5703, 0.3672, 0.5703, 0.3672, 0.5625, 0.3828, 0.5625, 0.3828, 0.5703, 0.3594, 0.5313, 0.3672, 0.5313, 0.3672, 0.5391, 0.3672, 0.5391, 0.3672, 0.5313, 0.3828, 0.5313, 0.3828, 0.5391, 0.3594, 0.5313, 0.3594, 0.5234, 0.3672, 0.5234, 0.3672, 0.5313, 0.3672, 0.5313, 0.3672, 0.5234, 0.3828, 0.5234, 0.3828, 0.5313, 0.3594, 0.5547, 0.3594, 0.5391, 0.3672, 0.5391, 0.3672, 0.5547, 0.3672, 0.5547, 0.3672, 0.5391, 0.3828, 0.5391, 0.3828, 0.5547, 0.3594, 0.5625, 0.3594, 0.5547, 0.3672, 0.5547, 0.3672, 0.5625, 0.3672, 0.5625, 0.3672, 0.5547, 0.3828, 0.5547, 0.3828, 0.5625, 0.4789, 0.8974, 0.4776, 0.8974, 0.4776, 0.8974, 0.4789, 0.8974, 0.4997, 0.912, 0.4997, 0.9118, 0.4997, 0.9118, 0.4997, 0.912, 0.3594, 0.9297, 0.3672, 0.9297, 0.3672, 0.9375, 0.3594, 0.9375, 0.3672, 0.9297, 0.3828, 0.9297, 0.3828, 0.9375, 0.3672, 0.9375, 0.5027, 0.9089, 0.5027, 0.9089, 0.5027, 0.9089, 0.5027, 0.9089, 0.5079, 0.9117, 0.5079, 0.9118, 0.5079, 0.9118, 0.5079, 0.9117, 0.3594, 0.1797, 0.3672, 0.1797, 0.3672, 0.1875, 0.3594, 0.1875, 0.3672, 0.1797, 0.3828, 0.1797, 0.3828, 0.1875, 0.3672, 0.1875, 0.3594, 0.039, 0.3672, 0.039, 0.3672, 0.04683, 0.3594, 0.04683, 0.3672, 0.039, 0.3828, 0.039, 0.3828, 0.04683, 0.3672, 0.04683, 0.3594, 0.1718, 0.3672, 0.1718, 0.3672, 0.1797, 0.3594, 0.1797, 0.3672, 0.1718, 0.3828, 0.1718, 0.3828, 0.1797, 0.3672, 0.1797, 0.3594, 0.9922, 0.3672, 0.9922, 0.3672, 1.0, 0.3594, 1.0, 0.3672, 0.9922, 0.3828, 0.9922, 0.3828, 1.0, 0.3672, 1.0, 0.3594, 0.9375, 0.3672, 0.9375, 0.3672, 0.9687, 0.3594, 0.9687, 0.3672, 0.9375, 0.3828, 0.9375, 0.3828, 0.9687, 0.3672, 0.9687, 0.5079, 0.912, 0.5079, 0.9125, 0.5079, 0.9125, 0.5079, 0.912, 0.5024, 0.9089, 0.5026, 0.9089, 0.5026, 0.9089, 0.5024, 0.9089, 0.3594, 0.04683, 0.3672, 0.04683, 0.3672, 0.1406, 0.3594, 0.1406, 0.3672, 0.04683, 0.3828, 0.04683, 0.3828, 0.1406, 0.3672, 0.1406, 0.3594, 0.01559, 0.3672, 0.01559, 0.3672, 0.03117, 0.3594, 0.03117, 0.3672, 0.01559, 0.3828, 0.01559, 0.3828, 0.03117, 0.3672, 0.03117, 0.4997, 0.9115, 0.4997, 0.9089, 0.4997, 0.9089, 0.4997, 0.9115, 0.4749, 0.8974, 0.4735, 0.8974, 0.4735, 0.8974, 0.4749, 0.8974, 0.3594, 0.9687, 0.3672, 0.9687, 0.3672, 0.9843, 0.3594, 0.9843, 0.3672, 0.9687, 0.3828, 0.9687, 0.3828, 0.9843, 0.3672, 0.9843, 0.3594, 1.758e-07, 0.3672, 1.73e-07, 0.3672, 0.01559, 0.3594, 0.01559, 0.3672, 1.73e-07, 0.3828, 1.674e-07, 0.3828, 0.01559, 0.3672, 0.01559, 0.3594, 0.9843, 0.3672, 0.9843, 0.3672, 0.9922, 0.3594, 0.9922, 0.3672, 0.9843, 0.3828, 0.9843, 0.3828, 0.9922, 0.3672, 0.9922, 0.3594, 0.2266, 0.3594, 0.1875, 0.3672, 0.1875, 0.3672, 0.2266, 0.3672, 0.2266, 0.3672, 0.1875, 0.3828, 0.1875, 0.3828, 0.2266, 0.3594, 0.1406, 0.3672, 0.1406, 0.3672, 0.1718, 0.3594, 0.1718, 0.3672, 0.1406, 0.3828, 0.1406, 0.3828, 0.1718, 0.3672, 0.1718, 0.5023, 0.9089, 0.5024, 0.9089, 0.5024, 0.9089, 0.5023, 0.9089, 0.3828, 0.5703, 0.3828, 0.5625, 0.3906, 0.5625, 0.3906, 0.5703, 0.3828, 0.5391, 0.3828, 0.5313, 0.3906, 0.5313, 0.3828, 0.5313, 0.3828, 0.5234, 0.3906, 0.5234, 0.3906, 0.5313, 0.3828, 0.5547, 0.3828, 0.5391, 0.3906, 0.5391, 0.3906, 0.5547, 0.3828, 0.5625, 0.3828, 0.5547, 0.3906, 0.5547, 0.3906, 0.5625, 0.4735, 0.8974, 0.4722, 0.8974, 0.4722, 0.8974, 0.4735, 0.8974, 0.3828, 0.9297, 0.3906, 0.9297, 0.3906, 0.9375, 0.3828, 0.9375, 0.5079, 0.9089, 0.5079, 0.9089, 0.5079, 0.9089, 0.5079, 0.9089, 0.3828, 0.1797, 0.3906, 0.1797, 0.3906, 0.1875, 0.3828, 0.1875, 0.3828, 0.039, 0.3906, 0.039, 0.3906, 0.04683, 0.3828, 0.04683, 0.3828, 0.1718, 0.3906, 0.1718, 0.3906, 0.1797, 0.3828, 0.1797, 0.3828, 0.9922, 0.3906, 0.9922, 0.3906, 1.0, 0.3828, 1.0, 0.3828, 0.9375, 0.3906, 0.9375, 0.3906, 0.9687, 0.3828, 0.9687, 0.5066, 0.9089, 0.5079, 0.9089, 0.5079, 0.9089, 0.5066, 0.9089, 0.3828, 0.04683, 0.3906, 0.04683, 0.3906, 0.1406, 0.3828, 0.1406, 0.3828, 0.01559, 0.3906, 0.01559, 0.3906, 0.03117, 0.3828, 0.03117, 0.4997, 0.9117, 0.4997, 0.9115, 0.4997, 0.9115, 0.4997, 0.9117, 0.3828, 0.9687, 0.3906, 0.9687, 0.3906, 0.9843, 0.3828, 0.9843, 0.3828, 1.674e-07, 0.3906, 1.646e-07, 0.3906, 0.01559, 0.3828, 0.01559, 0.3828, 0.9843, 0.3906, 0.9843, 0.3906, 0.9922, 0.3828, 0.9922, 0.3828, 0.2266, 0.3828, 0.1875, 0.3906, 0.1875, 0.3906, 0.2266, 0.3828, 0.1406, 0.3906, 0.1406, 0.3906, 0.1718, 0.3828, 0.1718, 0.3516, 0.1406, 0.3594, 0.1406, 0.3594, 0.1718, 0.3516, 0.1718, 0.3516, 0.2266, 0.3516, 0.1875, 0.3594, 0.1875, 0.3594, 0.2266, 0.3516, 0.9843, 0.3594, 0.9843, 0.3594, 0.9922, 0.3516, 0.9922, 0.3516, 1.786e-07, 0.3594, 1.758e-07, 0.3594, 0.01559, 0.3516, 0.01559, 0.3516, 0.9687, 0.3594, 0.9687, 0.3594, 0.9843, 0.3516, 0.9843, 0.5079, 0.9118, 0.5079, 0.912, 0.5079, 0.912, 0.5079, 0.9118, 0.3516, 0.01559, 0.3594, 0.01559, 0.3594, 0.03117, 0.3516, 0.03117, 0.3516, 0.04683, 0.3594, 0.04683, 0.3594, 0.1406, 0.3516, 0.1406, 0.5023, 0.9089, 0.5023, 0.9089, 0.5023, 0.9089, 0.5023, 0.9089, 0.3516, 0.9375, 0.3594, 0.9375, 0.3594, 0.9687, 0.3516, 0.9687, 0.3516, 0.9922, 0.3594, 0.9922, 0.3594, 1.0, 0.3516, 1.0, 0.3516, 0.1718, 0.3594, 0.1718, 0.3594, 0.1797, 0.3516, 0.1797, 0.3594, 0.039, 0.3594, 0.04683, 0.3516, 0.04683, 0.3516, 0.1797, 0.3594, 0.1797, 0.3594, 0.1875, 0.3516, 0.1875, 0.4997, 0.9089, 0.5023, 0.9089, 0.5023, 0.9089, 0.4997, 0.9089, 0.3516, 0.9297, 0.3594, 0.9297, 0.3594, 0.9375, 0.3516, 0.9375, 0.4997, 0.9118, 0.4997, 0.9117, 0.4997, 0.9117, 0.4997, 0.9118, 0.3516, 0.5625, 0.3516, 0.5547, 0.3594, 0.5547, 0.3594, 0.5625, 0.3516, 0.5547, 0.3516, 0.5391, 0.3594, 0.5391, 0.3594, 0.5547, 0.3516, 0.5234, 0.3594, 0.5234, 0.3594, 0.5313, 0.3516, 0.5391, 0.3516, 0.5313, 0.3594, 0.5313, 0.3594, 0.5391, 0.3516, 0.5703, 0.3516, 0.5625, 0.3594, 0.5625, 0.3594, 0.5703, 0.5027, 0.9089, 0.5066, 0.9089, 0.5066, 0.9089, 0.5027, 0.9089, 0.06247, 0.1406, 0.08593, 0.1406, 0.08593, 0.1718, 0.06247, 0.1718, 0.3516, 0.5234, 0.3516, 0.4062, 0.3594, 0.4062, 0.3594, 0.5234, 0.3984, 0.2266, 0.3984, 0.1875, 0.7813, 0.1875, 0.7813, 0.2266, 0.06247, 0.4062, 0.08593, 0.4062, 0.08593, 0.5234, 0.06247, 0.5234, 0.3984, 0.5234, 0.3984, 0.4062, 0.7813, 0.4062, 0.7813, 0.5234, 0.3984, 0.1406, 0.7813, 0.1406, 0.7813, 0.1718, 0.3984, 0.1718, 0.06247, 0.9843, 0.08593, 0.9843, 0.08593, 0.9922, 0.06247, 0.9922, 0.06247, 0.2266, 0.08593, 0.2266, 0.08593, 0.4062, 0.06247, 0.4062, 0.3984, 0.03117, 0.7813, 0.03117, 0.7813, 0.039, 0.3984, 0.039, 0.06247, 2.817e-07, 0.08593, 2.733e-07, 0.08593, 0.01559, 0.06247, 0.01559, 0.4997, 0.9125, 0.4997, 0.912, 0.4997, 0.912, 0.4997, 0.9125, 0.9766, 0.03117, 1.0, 0.03117, 1.0, 0.039, 0.9766, 0.039, 0.06247, 0.9687, 0.08593, 0.9687, 0.08593, 0.9843, 0.06247, 0.9843, 0.3984, 0.5703, 0.3984, 0.5625, 0.7813, 0.5625, 0.7813, 0.5703, 0.9687, 0.03117, 0.9766, 0.03117, 0.9766, 0.039, 0.9687, 0.039, 0.06247, 0.8281, 0.08593, 0.8281, 0.08593, 0.8437, 0.06247, 0.8437, 0.3984, 0.5391, 0.3984, 0.5313, 0.7813, 0.5313, 0.7813, 0.5391, 0.9297, 0.03117, 0.9609, 0.03117, 0.9609, 0.039, 0.9297, 0.039, 0.06247, 0.01559, 0.08593, 0.01559, 0.08593, 0.03117, 0.06247, 0.03117, 0.3984, 0.5313, 0.3984, 0.5234, 0.7813, 0.5234, 0.7813, 0.5313, 0.05467, 0.03117, 0.06247, 0.03117, 0.06247, 0.039, 0.05467, 0.039, 0.06247, 0.04683, 0.08593, 0.04683, 0.08593, 0.1406, 0.06247, 0.1406, 0.3984, 0.5547, 0.3984, 0.5391, 0.7813, 0.5391, 0.7813, 0.5547, 0.0, 0.03117, 0.03906, 0.03117, 0.03906, 0.039, 0.0, 0.039, 0.06247, 0.8437, 0.08593, 0.8437, 0.08593, 0.8593, 0.06247, 0.8593, 0.3984, 0.5625, 0.3984, 0.5547, 0.7813, 0.5547, 0.7813, 0.5625, 0.9141, 0.03117, 0.9219, 0.03117, 0.9219, 0.039, 0.9141, 0.039, 0.06247, 0.9375, 0.08593, 0.9375, 0.08593, 0.9687, 0.06247, 0.9687, 0.4802, 0.8974, 0.4789, 0.8974, 0.4789, 0.8974, 0.4802, 0.8974, 0.9297, 0.03117, 0.9297, 0.039, 0.9219, 0.039, 0.06247, 0.9922, 0.08593, 0.9922, 0.08593, 1.0, 0.06247, 1.0, 0.3984, 0.9297, 0.7813, 0.9297, 0.7813, 0.9375, 0.3984, 0.9375, 0.9609, 0.03117, 0.9687, 0.03117, 0.9687, 0.039, 0.9609, 0.039, 0.06247, 0.1718, 0.08593, 0.1718, 0.08593, 0.1797, 0.06247, 0.1797, 0.5079, 0.9089, 0.5079, 0.9115, 0.5079, 0.9115, 0.5079, 0.9089, 0.03906, 0.03117, 0.04686, 0.03117, 0.04686, 0.039, 0.03906, 0.039, 0.06247, 0.039, 0.08593, 0.039, 0.08593, 0.04683, 0.06247, 0.04683, 0.3984, 0.1797, 0.7813, 0.1797, 0.7813, 0.1875, 0.3984, 0.1875, 0.04686, 0.03117, 0.05467, 0.03117, 0.05467, 0.039, 0.04686, 0.039, 0.06247, 0.1797, 0.08593, 0.1797, 0.08593, 0.1875, 0.06247, 0.1875, 0.3984, 0.039, 0.7813, 0.039, 0.7813, 0.04683, 0.3984, 0.04683, 0.08593, 0.03117, 0.09374, 0.03117, 0.09374, 0.039, 0.06247, 0.8593, 0.08593, 0.8593, 0.08593, 0.8749, 0.06247, 0.8749, 0.3984, 0.1718, 0.7813, 0.1718, 0.7813, 0.1797, 0.3984, 0.1797, 0.09374, 0.03117, 0.1016, 0.03117, 0.1016, 0.039, 0.09374, 0.039, 0.06247, 0.9297, 0.08593, 0.9297, 0.08593, 0.9375, 0.06247, 0.9375, 0.3984, 0.9922, 0.7813, 0.9922, 0.7813, 1.0, 0.3984, 1.0, 0.9062, 0.03117, 0.9141, 0.03117, 0.9141, 0.039, 0.9062, 0.039, 0.06247, 0.5703, 0.08593, 0.5703, 0.08593, 0.8281, 0.06247, 0.8281, 0.3984, 0.9375, 0.7813, 0.9375, 0.7813, 0.9687, 0.3984, 0.9687, 0.3906, 0.03117, 0.3984, 0.03117, 0.3984, 0.039, 0.3906, 0.039, 0.06247, 0.5547, 0.08593, 0.5547, 0.08593, 0.5625, 0.06247, 0.5625, 0.4722, 0.8974, 0.4294, 0.8974, 0.4294, 0.8974, 0.4722, 0.8974, 0.1016, 0.03117, 0.3516, 0.03117, 0.3516, 0.039, 0.1016, 0.039, 0.06247, 0.5391, 0.08593, 0.5391, 0.08593, 0.5547, 0.06247, 0.5547, 0.3984, 0.04683, 0.7813, 0.04683, 0.7813, 0.1406, 0.3984, 0.1406, 0.3672, 0.03117, 0.3672, 0.039, 0.3594, 0.039, 0.06247, 0.5234, 0.08593, 0.5234, 0.08593, 0.5313, 0.06247, 0.5313, 0.3984, 0.01559, 0.7813, 0.01559, 0.7813, 0.03117, 0.3984, 0.03117, 0.3672, 0.03117, 0.3828, 0.03117, 0.3828, 0.039, 0.3672, 0.039, 0.06247, 0.5313, 0.08593, 0.5313, 0.08593, 0.5391, 0.06247, 0.5391, 0.5458, 0.8974, 0.4802, 0.8974, 0.4802, 0.8974, 0.5458, 0.8974, 0.3828, 0.03117, 0.3906, 0.03117, 0.3906, 0.039, 0.06247, 0.5625, 0.08593, 0.5625, 0.08593, 0.5703, 0.06247, 0.5703, 0.3984, 0.9687, 0.7813, 0.9687, 0.7813, 0.9843, 0.3984, 0.9843, 0.3516, 0.03117, 0.3594, 0.03117, 0.3594, 0.039, 0.3516, 0.039, 0.06247, 0.03117, 0.08593, 0.03117, 0.08593, 0.039, 0.06247, 0.039, 0.3984, 1.618e-07, 0.7813, 2.528e-08, 0.7813, 0.01559, 0.3984, 0.01559, 0.06247, 0.8749, 0.08593, 0.8749, 0.08593, 0.9297, 0.06247, 0.9297, 0.3984, 0.9843, 0.7813, 0.9843, 0.7813, 0.9922, 0.3984, 0.9922, 0.3828, 0.5234, 0.3828, 0.4062, 0.3906, 0.4062, 0.3906, 0.5234, 0.3672, 0.5234, 0.3672, 0.4062, 0.3828, 0.4062, 0.3828, 0.5234, 0.3594, 0.5234, 0.3594, 0.4062, 0.3672, 0.4062, 0.3672, 0.5234, 0.1016, 0.5234, 0.1016, 0.4062, 0.3516, 0.4062, 0.3516, 0.5234, 0.3906, 0.5234, 0.3906, 0.4062, 0.3984, 0.4062, 0.3984, 0.5234, 0.9062, 0.5234, 0.9062, 0.4062, 0.9141, 0.4062, 0.9141, 0.5234, 0.09374, 0.5234, 0.09374, 0.4062, 0.1016, 0.4062, 0.1016, 0.5234, 0.08593, 0.5234, 0.08593, 0.4062, 0.09374, 0.4062, 0.09374, 0.5234, 0.04686, 0.5234, 0.04686, 0.4062, 0.05467, 0.4062, 0.05467, 0.5234, 0.03906, 0.5234, 0.03906, 0.4062, 0.04686, 0.4062, 0.04686, 0.5234, 0.9609, 0.5234, 0.9609, 0.4062, 0.9687, 0.4062, 0.9687, 0.5234, 0.9219, 0.5234, 0.9219, 0.4062, 0.9297, 0.4062, 0.9297, 0.5234, 0.9141, 0.5234, 0.9141, 0.4062, 0.9219, 0.4062, 0.9219, 0.5234, 2.329e-08, 0.5277, 1.517e-08, 0.4121, 0.03906, 0.4121, 0.03906, 0.5277, 0.05467, 0.5234, 0.05467, 0.4062, 0.06247, 0.4062, 0.06247, 0.5234, 0.9297, 0.5234, 0.9297, 0.4062, 0.9609, 0.4062, 0.9609, 0.5234, 0.9687, 0.5234, 0.9687, 0.4062, 0.9766, 0.4062, 0.9766, 0.5234, 0.9766, 0.5277, 0.9766, 0.4121, 1.0, 0.4121, 1.0, 0.5277, 0.7813, 0.5234, 0.7813, 0.4062, 0.9062, 0.4062, 0.9062, 0.5234, 0.7813, 0.03117, 0.9062, 0.03117, 0.9062, 0.039, 0.7813, 0.039, 0.7813, 0.1406, 0.9062, 0.1406, 0.9062, 0.1718, 0.7813, 0.1718, 0.7813, 0.2266, 0.7813, 0.1875, 0.9062, 0.1875, 0.9062, 0.2266, 0.7813, 0.9843, 0.9062, 0.9843, 0.9062, 0.9922, 0.7813, 0.9922, 0.7813, 2.528e-08, 0.9062, -1.931e-08, 0.9062, 0.01559, 0.7813, 0.01559, 0.7813, 0.9687, 0.9062, 0.9687, 0.9062, 0.9843, 0.7813, 0.9843, 0.5026, 0.9089, 0.5027, 0.9089, 0.5027, 0.9089, 0.5026, 0.9089, 0.7813, 0.01559, 0.9062, 0.01559, 0.9062, 0.03117, 0.7813, 0.03117, 0.7813, 0.04683, 0.9062, 0.04683, 0.9062, 0.1406, 0.7813, 0.1406, 0.5685, 0.8974, 0.5672, 0.8974, 0.5672, 0.8974, 0.5685, 0.8974, 0.7813, 0.9375, 0.9062, 0.9375, 0.9062, 0.9687, 0.7813, 0.9687, 0.7813, 0.9922, 0.9062, 0.9922, 0.9062, 1.0, 0.7813, 1.0, 0.7813, 0.1718, 0.9062, 0.1718, 0.9062, 0.1797, 0.7813, 0.1797, 0.7813, 0.039, 0.9062, 0.039, 0.9062, 0.04683, 0.7813, 0.04683, 0.7813, 0.1797, 0.9062, 0.1797, 0.9062, 0.1875, 0.7813, 0.1875, 0.5079, 0.9115, 0.5079, 0.9117, 0.5079, 0.9117, 0.5079, 0.9115, 0.7813, 0.9297, 0.9062, 0.9297, 0.9062, 0.9375, 0.7813, 0.9375, 0.4776, 0.8974, 0.4749, 0.8974, 0.4749, 0.8974, 0.4776, 0.8974, 0.7813, 0.5625, 0.7813, 0.5547, 0.9062, 0.5547, 0.9062, 0.5625, 0.7813, 0.5547, 0.7813, 0.5391, 0.9062, 0.5391, 0.9062, 0.5547, 0.7813, 0.5313, 0.7813, 0.5234, 0.9062, 0.5234, 0.9062, 0.5313, 0.7813, 0.5391, 0.7813, 0.5313, 0.9062, 0.5313, 0.9062, 0.5391, 0.7813, 0.5703, 0.7813, 0.5625, 0.9062, 0.5625, 0.9062, 0.5703, 0.5672, 0.8974, 0.5458, 0.8974, 0.5458, 0.8974, 0.5672, 0.8974, 0.7891, 0.3984, 0.7891, 0.2344, 0.8984, 0.2344, 0.8984, 0.3984, 0.06247, 0.1875, 0.08593, 0.1875, 0.08593, 0.2266, 0.06247, 0.2266, 0.3984, 0.4062, 0.3984, 0.2266, 0.7813, 0.2266, 0.7813, 0.4062, 0.3516, 0.4062, 0.3516, 0.2266, 0.3594, 0.2266, 0.3594, 0.4062, 0.3828, 0.4062, 0.3828, 0.2266, 0.3906, 0.2266, 0.3906, 0.4062, 0.3672, 0.4062, 0.3672, 0.2266, 0.3828, 0.2266, 0.3828, 0.4062, 0.3594, 0.4062, 0.3594, 0.2266, 0.3672, 0.2266, 0.3672, 0.4062, 0.1016, 0.4062, 0.1016, 0.2266, 0.3516, 0.2266, 0.3516, 0.4062, 0.3906, 0.4062, 0.3906, 0.2266, 0.3984, 0.2266, 0.3984, 0.4062, 0.9062, 0.4062, 0.9062, 0.2266, 0.9141, 0.2266, 0.9141, 0.4062, 0.09374, 0.4062, 0.09374, 0.2266, 0.1016, 0.2266, 0.1016, 0.4062, 0.08593, 0.4062, 0.08593, 0.2266, 0.09374, 0.2266, 0.09374, 0.4062, 0.04686, 0.4062, 0.04686, 0.2266, 0.05467, 0.2266, 0.05467, 0.4062, 0.03906, 0.4062, 0.03906, 0.2266, 0.04686, 0.2266, 0.04686, 0.4062, 0.9609, 0.4062, 0.9609, 0.2266, 0.9687, 0.2266, 0.9687, 0.4062, 0.9219, 0.4062, 0.9219, 0.2266, 0.9297, 0.2266, 0.9297, 0.4062, 0.9141, 0.4062, 0.9141, 0.2266, 0.9219, 0.2266, 0.9219, 0.4062, 1.517e-08, 0.4121, 2.709e-09, 0.2349, 0.03906, 0.2349, 0.03906, 0.4121, 0.05467, 0.4062, 0.05467, 0.2266, 0.06247, 0.2266, 0.06247, 0.4062, 0.9297, 0.4062, 0.9297, 0.2266, 0.9609, 0.2266, 0.9609, 0.4062, 0.9687, 0.4062, 0.9687, 0.2266, 0.9766, 0.2266, 0.9766, 0.4062, 0.9766, 0.4121, 0.9766, 0.2349, 1.0, 0.2349, 1.0, 0.4121, 0.04686, 0.1797, 0.04686, 0.1827, 0.03906, 0.1875, 0.03906, 0.1797, 0.04686, 0.1797, 0.05128, 0.1797, 0.04686, 0.1827, 0.04686, 0.8281, 0.05467, 0.8281, 0.05467, 0.8384, 0.04686, 0.8331, 0.03906, 0.8437, 0.03906, 0.8281, 0.04686, 0.8331, 0.04686, 0.8437, 0.05467, 0.8281, 0.06247, 0.8281, 0.06247, 0.8437, 0.05467, 0.8384, 0.05467, 0.1773, 0.05467, 0.1797, 0.05128, 0.1797, 0.05467, 0.1718, 0.06247, 0.1718, 0.05467, 0.1773, 0.9609, 0.1797, 0.9609, 0.1718, 0.9687, 0.1797, 0.9687, 0.1875, 0.9687, 0.1797, 0.9766, 0.1875, 0.9609, 0.8281, 0.9687, 0.8281, 0.9687, 0.8362, 0.9609, 0.8437, 0.9687, 0.8281, 0.9766, 0.8281, 0.9687, 0.8362, 0.9141, 0.9375, 0.9141, 0.9297, 0.9219, 0.9375, 0.09374, 0.9297, 0.1016, 0.9297, 0.09374, 0.9375, 0.9219, 0.5703, 0.9141, 0.5703, 0.9177, 0.5625, 0.9219, 0.5625, 0.9141, 0.5625, 0.9141, 0.5547, 0.9219, 0.5547, 0.9177, 0.5625, 0.09374, 0.5703, 0.09374, 0.5625, 0.09795, 0.5625, 0.1016, 0.5703, 0.09374, 0.5625, 0.09374, 0.5547, 0.09795, 0.5625, 0.8681, 0.863, 0.8752, 0.863, 0.8752, 0.9125, 0.8681, 0.9125, 0.8681, 0.8206, 0.8681, 0.5875, 0.8752, 0.5875, 0.8752, 0.8206, 0.8681, 0.8488, 0.8752, 0.8488, 0.8752, 0.863, 0.8681, 0.863, 0.8681, 0.8348, 0.8752, 0.8348, 0.8752, 0.8488, 0.8681, 0.8488, 0.8681, 0.8206, 0.8752, 0.8206, 0.8752, 0.8348, 0.8681, 0.8348, 0.4018, 0.8206, 0.4089, 0.8206, 0.4089, 0.8348, 0.4018, 0.8348, 0.4018, 0.8348, 0.4089, 0.8348, 0.4089, 0.8488, 0.4018, 0.8488, 0.4018, 0.8488, 0.4089, 0.8488, 0.4089, 0.863, 0.4018, 0.863, 0.4018, 0.8206, 0.4018, 0.5875, 0.4089, 0.5875, 0.4089, 0.8206, 0.4018, 0.863, 0.4089, 0.863, 0.4089, 0.9125, 0.4018, 0.9125, 0.1404, 0.863, 0.3665, 0.863, 0.3665, 0.9125, 0.1404, 0.9125, 0.1404, 0.8206, 0.1404, 0.5875, 0.3665, 0.5875, 0.3665, 0.8206, 0.1404, 0.8488, 0.3665, 0.8488, 0.3665, 0.863, 0.1404, 0.863, 0.1404, 0.8348, 0.3665, 0.8348, 0.3665, 0.8488, 0.1404, 0.8488, 0.1404, 0.8206, 0.3665, 0.8206, 0.3665, 0.8348, 0.1404, 0.8348, 0.3736, 0.863, 0.3806, 0.863, 0.3806, 0.9125, 0.3736, 0.9125, 0.3806, 0.863, 0.3948, 0.863, 0.3948, 0.9125, 0.3806, 0.9125, 0.3736, 0.8206, 0.3736, 0.5875, 0.3806, 0.5875, 0.3806, 0.8206, 0.3806, 0.8206, 0.3806, 0.5875, 0.3948, 0.5875, 0.3948, 0.8206, 0.3736, 0.8488, 0.3806, 0.8488, 0.3806, 0.863, 0.3736, 0.863, 0.3806, 0.8488, 0.3948, 0.8488, 0.3948, 0.863, 0.3806, 0.863, 0.3736, 0.8348, 0.3806, 0.8348, 0.3806, 0.8488, 0.3736, 0.8488, 0.3806, 0.8348, 0.3948, 0.8348, 0.3948, 0.8488, 0.3806, 0.8488, 0.3736, 0.8206, 0.3806, 0.8206, 0.3806, 0.8348, 0.3736, 0.8348, 0.3806, 0.8206, 0.3948, 0.8206, 0.3948, 0.8348, 0.3806, 0.8348, 0.3948, 0.863, 0.4018, 0.863, 0.4018, 0.9125, 0.3948, 0.9125, 0.3948, 0.8206, 0.3948, 0.5875, 0.4018, 0.5875, 0.4018, 0.8206, 0.3948, 0.8488, 0.4018, 0.8488, 0.4018, 0.863, 0.3948, 0.863, 0.3948, 0.8348, 0.4018, 0.8348, 0.4018, 0.8488, 0.3948, 0.8488, 0.3948, 0.8206, 0.4018, 0.8206, 0.4018, 0.8348, 0.3948, 0.8348, 0.3665, 0.8206, 0.3736, 0.8206, 0.3736, 0.8348, 0.3665, 0.8348, 0.3665, 0.8348, 0.3736, 0.8348, 0.3736, 0.8488, 0.3665, 0.8488, 0.3665, 0.8488, 0.3736, 0.8488, 0.3736, 0.863, 0.3665, 0.863, 0.3665, 0.8206, 0.3665, 0.5875, 0.3736, 0.5875, 0.3736, 0.8206, 0.3665, 0.863, 0.3736, 0.863, 0.3736, 0.9125, 0.3665, 0.9125, 0.4089, 0.863, 0.7551, 0.863, 0.7551, 0.9125, 0.4089, 0.9125, 0.4089, 0.8206, 0.4089, 0.5875, 0.7551, 0.5875, 0.7551, 0.8206, 0.4089, 0.8488, 0.7551, 0.8488, 0.7551, 0.863, 0.4089, 0.863, 0.4089, 0.8348, 0.7551, 0.8348, 0.7551, 0.8488, 0.4089, 0.8488, 0.4089, 0.8206, 0.7551, 0.8206, 0.7551, 0.8348, 0.4089, 0.8348, 0.7551, 0.8206, 0.8681, 0.8206, 0.8681, 0.8348, 0.7551, 0.8348, 0.7551, 0.8348, 0.8681, 0.8348, 0.8681, 0.8488, 0.7551, 0.8488, 0.7551, 0.8488, 0.8681, 0.8488, 0.8681, 0.863, 0.7551, 0.863, 0.7551, 0.8206, 0.7551, 0.5875, 0.8681, 0.5875, 0.8681, 0.8206, 0.7551, 0.863, 0.8681, 0.863, 0.8681, 0.9125, 0.7551, 0.9125, 0.7891, 0.2344, 0.7891, 0.3984, 0.7813, 0.4062, 0.7813, 0.2266, 0.7891, 0.3984, 0.8984, 0.3984, 0.9062, 0.4062, 0.7813, 0.4062, 0.8984, 0.3984, 0.8984, 0.2344, 0.9062, 0.2266, 0.9062, 0.4062, 0.8984, 0.2344, 0.7891, 0.2344, 0.7813, 0.2266, 0.9062, 0.2266, 0.9141, 0.5313, 0.9141, 0.5234, 0.9219, 0.5313, 0.9219, 0.5391, 0.9219, 0.5313, 0.9297, 0.5391, 0.3906, 0.5391, 0.3828, 0.5391, 0.3906, 0.5313, 0.3984, 0.5313, 0.3906, 0.5313, 0.3984, 0.5234, 0.3594, 0.5391, 0.3594, 0.5313, 0.3672, 0.5391, 0.3516, 0.5313, 0.3516, 0.5234, 0.3594, 0.5313, 0.1016, 0.5313, 0.09374, 0.5313, 0.1016, 0.5234, 0.09374, 0.5391, 0.08593, 0.5391, 0.09374, 0.5313, 0.08593, 0.039, 0.08593, 0.03117, 0.09374, 0.039, 0.09374, 0.04683, 0.09374, 0.039, 0.1016, 0.04683, 0.3594, 0.03117, 0.3672, 0.03117, 0.3594, 0.039, 0.3516, 0.039, 0.3594, 0.039, 0.3516, 0.04683, 0.3828, 0.039, 0.3828, 0.03117, 0.3906, 0.039, 0.3906, 0.04683, 0.3906, 0.039, 0.3984, 0.04683, 0.9141, 0.039, 0.9219, 0.039, 0.9141, 0.04683, 0.9219, 0.03117, 0.9297, 0.03117, 0.9219, 0.039])
me_sci1_1_001.materials.append(mat_sci1_1)
me_sci1_1_001.use_remesh_preserve_volume = False
me_sci1_1_001.use_remesh_preserve_attributes = False
me_sci1_1_001.use_mirror_vertex_groups = False
me_sci1_1_001.update()

# ---- objects
ob_sci2_3_mesh = bpy.data.objects.new('sci2_3_mesh', me_sci1_1_001)

# ---- transforms, parenting, visibility, modifiers, constraints
ob_sci2_3_mesh.location = (0.0, 0.0, 0.0)
ob_sci2_3_mesh.lineart.crease_threshold = 0.0

# ---- collection membership
col_collection_1.objects.link(ob_sci2_3_mesh)

# ---- scene / render settings (as saved in the file)
scene.frame_start = 1; scene.frame_end = 2; scene.frame_set(1)
scene.render.engine = 'BLENDER_EEVEE_NEXT'
scene.render.resolution_percentage = 50
scene.render.dither_intensity = 0.0
scene.cycles.use_denoising = False
scene.cycles.samples = 128
scene.cycles.sampling_pattern = 'TABULATED_SOBOL'
scene.cycles.light_sampling_threshold = 0.0
scene.cycles.use_adaptive_sampling = False
scene.cycles.use_light_tree = False
scene.cycles.blur_glossy = 0.0
scene.cycles.sample_clamp_indirect = 0.0
scene.view_settings.view_transform = 'Standard'
bpy.context.view_layer.update()

# ---- added for rendering (the .blend has no active camera and no usable light): camera, sun
cam_auto = bpy.data.cameras.new('AutoCamera')
cam_auto.lens = 50.0
cam_auto.sensor_width = 36.0
cam_auto.clip_end = 1000.0
ob_auto_camera = bpy.data.objects.new('AutoCamera', cam_auto)
scene.collection.objects.link(ob_auto_camera)
ob_auto_camera.location = (3.35555, -2.71343, 2.68449)
ob_auto_camera.rotation_euler = (1.09748, -7.21219e-08, 0.694738)
scene.camera = ob_auto_camera
light_auto_sun = bpy.data.lights.new('AutoSun', 'SUN')
light_auto_sun.energy = 3.0
light_auto_sun.angle = 0.0523599
ob_auto_sun = bpy.data.objects.new('AutoSun', light_auto_sun)
scene.collection.objects.link(ob_auto_sun)
ob_auto_sun.rotation_euler = (0.872665, 0.174533, 0.523599)
bpy.context.view_layer.update()
